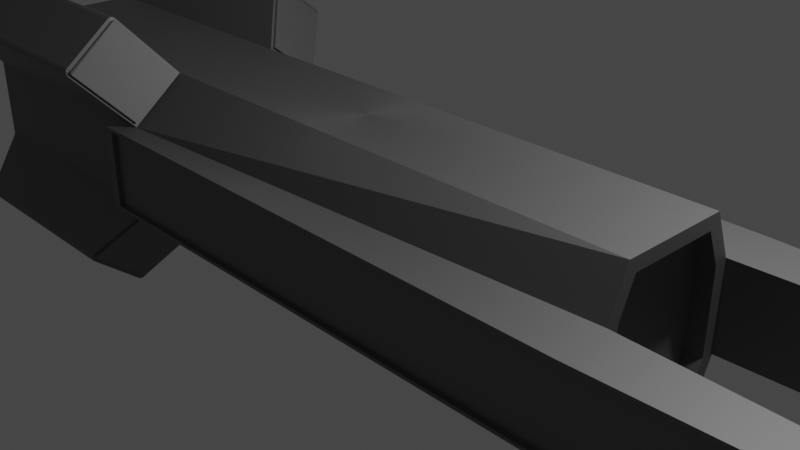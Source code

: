 # Source: fighter-1.blend  (saved by Blender 2.80.75; exported with 4.5.12 LTS)
import bpy
from mathutils import Matrix  # noqa: F401  (used for matrix-valued properties, if any)

bpy.ops.wm.read_factory_settings(use_empty=True)
scene = bpy.context.scene
scene.name = 'Scene'

# ---- collections
col_collection = bpy.data.collections.new('Collection'); scene.collection.children.link(col_collection)

# ---- materials (node trees are filled in below, after node groups)
mat_material = bpy.data.materials.new('Material')
mat_material.alpha_threshold = 0.0
mat_material.use_transparent_shadow = False
mat_material.line_color = (0.0, 0.0, 0.0, 1.0)

# ---- material node trees
mat_material.use_nodes = True; mat_material.node_tree.nodes.clear()
_N = mat_material.node_tree.nodes; _L = mat_material.node_tree.links
n0 = _N.new('ShaderNodeOutputMaterial'); n0.name = 'Material Output'; n0.location = (291, 297)
n1 = _N.new('ShaderNodeBsdfPrincipled'); n1.name = 'Principled BSDF'; n1.location = (1, 297)
n1.distribution = 'GGX'
n1.subsurface_method = 'BURLEY'
n1.inputs[0].default_value = (0.2173, 0.2173, 0.2173, 1.0)
n1.inputs[1].default_value = 0.7818
n1.inputs[2].default_value = 0.6409
n1.inputs[3].default_value = 1.45
n1.inputs[13].default_value = 0.2091
n1.inputs[14].default_value = (0.9806, 0.9806, 0.9806, 1.0)
n1.inputs[15].default_value = 0.1591
n1.inputs[27].default_value = (0.0, 0.0, 0.0, 1.0)
n1.inputs[28].default_value = 1.0
_L.new(n1.outputs[0], n0.inputs[0])
n0.is_active_output = True

# ---- world
world_world = bpy.data.worlds.new('World'); scene.world = world_world
world_world.use_nodes = True; world_world.node_tree.nodes.clear()
_N = world_world.node_tree.nodes; _L = world_world.node_tree.links
n0 = _N.new('ShaderNodeOutputWorld'); n0.name = 'World Output'; n0.location = (300, 300)
n1 = _N.new('ShaderNodeBackground'); n1.name = 'Background'; n1.location = (10, 300)
n1.inputs[0].default_value = (0.05088, 0.05088, 0.05088, 1.0)
_L.new(n1.outputs[0], n0.inputs[0])
n0.is_active_output = True
world_world.color = (0.05088, 0.05088, 0.05088)
world_world.use_sun_shadow = False
world_world.sun_shadow_jitter_overblur = 0.0

# ---- cameras
cam_camera = bpy.data.cameras.new('Camera')
cam_camera.clip_end = 100.0
cam_camera.ortho_scale = 7.314

# ---- lights
light_light = bpy.data.lights.new('Light', 'POINT')
light_light.transmission_factor = 0.0
light_light.energy = 1000.0
light_light.shadow_soft_size = 0.1
light_light.shadow_maximum_resolution = 0.006
light_light.use_absolute_resolution = True

# ---- meshes
me_cube = bpy.data.meshes.new('Cube')
me_cube.from_pydata([(1.0, 0.6798, 0.4573), (1.0, 0.5134, 0.8503), (1.0, 0.5134, -0.8503), (1.0, 0.6798, -0.4573), (1.0, -0.5134, 0.8503), (1.0, -0.6798, 0.4573), (1.0, -0.6798, -0.4573), (1.0, -0.5134, -0.8503), (-0.9086, 0.6786, 0.9912), (-1.102, 1.256, 0.4202), (-1.102, 1.256, -0.4202), (-0.9086, 0.6786, -0.9912), (-1.102, -1.256, 0.4202), (-0.9086, -0.6786, 0.9912), (-0.9086, -0.6786, -0.9912), (-1.102, -1.256, -0.4202), (-0.962, 1.445, -0.4498), (1.0, 1.445, -0.4498), (-0.962, -1.445, 0.4498), (1.0, -1.445, 0.4498), (1.0, -1.445, -0.4498), (-0.962, -1.445, -0.4498), (1.0, 1.445, 0.4498), (-0.962, 1.445, 0.4498), (1.589, 0.8915, 0.4877), (1.589, 0.8915, -0.4877), (1.589, -0.8915, 0.4877), (1.589, -0.8915, -0.4877), (1.551, 1.387, 0.4498), (1.551, 1.387, -0.4498), (1.551, -1.387, 0.4498), (1.551, -1.387, -0.4498), (1.0, 0.8295, -0.4877), (1.0, 0.6126, -1.0), (1.0, -0.8295, 0.4877), (1.0, -0.6126, 1.0), (1.0, -0.6126, -1.0), (1.0, -0.8295, -0.4877), (1.0, 0.6126, 1.0), (1.0, 0.8295, 0.4877), (0.9379, 0.6948, -0.4675), (0.9379, 0.5248, -0.8692), (0.9379, -0.6948, 0.4675), (0.9379, -0.5248, 0.8692), (0.9379, -0.5248, -0.8692), (0.9379, -0.6948, -0.4675), (0.9379, 0.5248, 0.8692), (0.9379, 0.6948, 0.4675), (-1.896, 0.7107, -1.011), (-1.868, 1.256, -0.4202), (-1.896, -0.7107, 1.011), (-1.868, -1.256, 0.4202), (-1.868, -1.256, -0.4202), (-1.896, -0.7107, -1.011), (-1.868, 1.256, 0.4202), (-1.896, 0.7107, 1.011), (-1.0, 1.445, -0.4877), (1.0, 1.445, -0.4877), (-1.0, -1.445, 0.4877), (1.0, -1.445, 0.4877), (1.0, -1.445, -0.4877), (-1.0, -1.445, -0.4877), (1.0, 1.445, 0.4877), (-1.0, 1.445, 0.4877), (1.589, 1.383, 0.4877), (1.589, 1.383, -0.4877), (1.589, -1.383, 0.4877), (1.589, -1.383, -0.4877), (0.9991, 1.393, 0.4498), (0.9991, 1.393, -0.4498), (0.9991, -1.393, 0.4498), (0.9991, -1.393, -0.4498), (-0.9629, 1.393, -0.4498), (-0.9629, -1.393, 0.4498), (-0.9629, -1.393, -0.4498), (-0.9629, 1.393, 0.4498), (1.55, 1.335, 0.4498), (1.55, 1.335, -0.4498), (1.55, -1.335, 0.4498), (1.55, -1.335, -0.4498), (-1.852, 1.134, -1.542), (-1.852, 1.668, -1.117), (-1.852, -1.134, 1.542), (-1.852, -1.668, 1.117), (-1.852, -1.668, -1.117), (-1.852, -1.134, -1.542), (-1.852, 1.668, 1.117), (-1.852, 1.134, 1.542), (-0.9086, 1.233, -0.5501), (-0.9086, 1.233, 0.5501), (-0.9086, -1.233, 0.5501), (-0.9086, -1.233, -0.5501), (-1.896, 1.245, -0.5857), (-1.896, 1.245, 0.5857), (-1.896, -1.245, 0.5857), (-1.896, -1.245, -0.5857), (-1.9, 0.6126, -1.0), (-1.9, 1.256, -0.4877), (-1.9, -0.6126, 1.0), (-1.9, -1.256, 0.4877), (-1.9, -1.256, -0.4877), (-1.9, -0.6126, -1.0), (-1.9, 1.256, 0.4877), (-1.9, 0.6126, 1.0), (-1.83, 0.7023, -1.0), (-1.83, 1.236, -0.5752), (-1.83, -0.7023, 1.0), (-1.83, -1.236, 0.5752), (-1.83, -1.236, -0.5752), (-1.83, -0.7023, -1.0), (-1.83, 1.236, 0.5752), (-1.83, 0.7023, 1.0), (-1.786, 1.125, -1.532), (-1.786, 1.659, -1.106), (-1.786, -1.125, 1.532), (-1.786, -1.659, 1.106), (-1.786, -1.659, -1.106), (-1.786, -1.125, -1.532), (-1.786, 1.659, 1.106), (-1.786, 1.125, 1.532), (-1.048, 1.109, -1.568), (-1.046, 1.152, -1.573), (-1.047, 1.123, -1.578), (-1.047, 1.136, -1.58), (-1.046, 1.693, -1.142), (-1.048, 1.698, -1.099), (-1.047, 1.704, -1.128), (-1.047, 1.705, -1.115), (-1.048, -1.109, 1.568), (-1.046, -1.152, 1.573), (-1.047, -1.123, 1.578), (-1.047, -1.136, 1.58), (-1.046, -1.693, 1.142), (-1.048, -1.698, 1.099), (-1.047, -1.704, 1.128), (-1.047, -1.705, 1.115), (-1.048, -1.698, -1.099), (-1.046, -1.693, -1.142), (-1.047, -1.705, -1.115), (-1.047, -1.704, -1.128), (-1.046, -1.152, -1.573), (-1.048, -1.109, -1.568), (-1.047, -1.136, -1.58), (-1.047, -1.123, -1.578), (-1.048, 1.698, 1.099), (-1.046, 1.693, 1.142), (-1.047, 1.705, 1.115), (-1.047, 1.704, 1.128), (-1.046, 1.152, 1.573), (-1.048, 1.109, 1.568), (-1.047, 1.136, 1.58), (-1.047, 1.123, 1.578), (-1.848, 1.17, -1.602), (-1.852, 1.084, -1.593), (-1.851, 1.129, -1.58), (-1.848, 1.141, -1.615), (-1.85, 1.11, -1.611), (-1.852, 1.728, -1.08), (-1.848, 1.718, -1.166), (-1.851, 1.705, -1.121), (-1.85, 1.74, -1.109), (-1.848, 1.737, -1.141), (-1.848, -1.17, 1.602), (-1.852, -1.084, 1.593), (-1.851, -1.129, 1.58), (-1.848, -1.141, 1.615), (-1.85, -1.11, 1.611), (-1.852, -1.728, 1.08), (-1.848, -1.718, 1.166), (-1.851, -1.705, 1.121), (-1.85, -1.74, 1.109), (-1.848, -1.737, 1.141), (-1.848, -1.718, -1.166), (-1.852, -1.728, -1.08), (-1.851, -1.705, -1.121), (-1.848, -1.737, -1.141), (-1.85, -1.74, -1.109), (-1.852, -1.084, -1.593), (-1.848, -1.17, -1.602), (-1.851, -1.129, -1.58), (-1.85, -1.11, -1.611), (-1.848, -1.141, -1.615), (-1.848, 1.718, 1.166), (-1.852, 1.728, 1.08), (-1.851, 1.705, 1.121), (-1.848, 1.737, 1.141), (-1.85, 1.74, 1.109), (-1.852, 1.084, 1.593), (-1.848, 1.17, 1.602), (-1.851, 1.129, 1.58), (-1.85, 1.11, 1.611), (-1.848, 1.141, 1.615), (1.589, -0.8915, 0.0), (1.589, -1.383, 0.0), (1.589, -1.137, -0.4877), (1.589, -1.137, 0.4877), (1.589, -1.137, 0.0), (-0.9023, 0.6309, -0.9855), (-0.9023, 1.238, -0.5022), (-0.9023, -0.6309, 0.9855), (-0.9023, -1.238, 0.5022), (-0.9023, -1.238, -0.5022), (-0.9023, -0.6309, -0.9855), (-0.9023, 1.238, 0.5022), (-0.9023, 0.6309, 0.9855), (-1.052, 1.737, -1.141), (-1.053, 1.718, -1.166), (-1.051, 1.74, -1.109), (-1.049, 1.728, -1.08), (-1.053, 1.718, 1.166), (-1.052, 1.737, 1.141), (-1.051, 1.74, 1.109), (-1.049, 1.728, 1.08), (-1.052, -1.737, 1.141), (-1.053, -1.718, 1.166), (-1.051, -1.74, 1.109), (-1.049, -1.728, 1.08), (-1.053, -1.718, -1.166), (-1.052, -1.737, -1.141), (-1.051, -1.74, -1.109), (-1.049, -1.728, -1.08), (-1.049, 1.084, 1.593), (-1.051, 1.11, 1.611), (-1.052, 1.141, 1.615), (-1.053, 1.17, 1.602), (-1.053, -1.17, 1.602), (-1.052, -1.141, 1.615), (-1.051, -1.11, 1.611), (-1.049, -1.084, 1.593), (-1.049, -1.084, -1.593), (-1.051, -1.11, -1.611), (-1.052, -1.141, -1.615), (-1.053, -1.17, -1.602), (-1.051, 1.11, -1.611), (-1.049, 1.084, -1.593), (-1.052, 1.141, -1.615), (-1.053, 1.17, -1.602), (-0.8978, 0.6825, -0.9962), (-0.8978, 1.237, -0.555), (-0.8978, -0.6825, 0.9962), (-0.8978, -1.237, 0.555), (-0.8978, -1.237, -0.555), (-0.8978, -0.6825, -0.9962), (-0.8978, 1.237, 0.555), (-0.8978, 0.6825, 0.9962), (-1.036, 1.708, -1.133), (-1.036, 1.697, -1.147), (-1.037, 1.709, -1.12), (-1.037, 1.702, -1.104), (-1.036, 1.697, 1.147), (-1.036, 1.708, 1.133), (-1.037, 1.709, 1.12), (-1.037, 1.702, 1.104), (-1.036, -1.708, 1.133), (-1.036, -1.697, 1.147), (-1.037, -1.709, 1.12), (-1.037, -1.702, 1.104), (-1.036, -1.697, -1.147), (-1.036, -1.708, -1.133), (-1.037, -1.709, -1.12), (-1.037, -1.702, -1.104), (-1.037, 1.113, 1.573), (-1.037, 1.127, 1.583), (-1.036, 1.14, 1.585), (-1.036, 1.156, 1.578), (-1.036, -1.156, 1.578), (-1.036, -1.14, 1.585), (-1.037, -1.127, 1.583), (-1.037, -1.113, 1.573), (-1.037, -1.113, -1.573), (-1.037, -1.127, -1.583), (-1.036, -1.14, -1.585), (-1.036, -1.156, -1.578), (-1.037, 1.127, -1.583), (-1.037, 1.113, -1.573), (-1.036, 1.14, -1.585), (-1.036, 1.156, -1.578)], [], [(197, 33, 36, 202), (9, 10, 49, 54), (39, 32, 25, 24), (38, 204, 199, 35), (0, 1, 46, 47), (33, 197, 198, 32), (35, 199, 200, 34), (202, 36, 37, 201), (204, 38, 39, 203), (201, 37, 60, 61), (17, 16, 72, 69), (30, 19, 70, 78), (34, 200, 58, 59), (198, 203, 63, 56), (32, 198, 56, 57), (200, 201, 61, 58), (62, 39, 24, 64), (203, 39, 62, 63), (24, 25, 65, 64), (37, 34, 26, 192, 27), (23, 22, 68, 75), (32, 57, 65, 25), (34, 59, 66, 195, 26), (60, 37, 27, 194, 67), (28, 29, 77, 76), (3, 2, 33, 32), (5, 4, 35, 34), (7, 6, 37, 36), (1, 0, 39, 38), (0, 3, 32, 39), (2, 7, 36, 33), (4, 1, 38, 35), (6, 5, 34, 37), (41, 40, 47, 46, 43, 42, 45, 44), (4, 5, 42, 43), (1, 4, 43, 46), (3, 0, 47, 40), (6, 7, 44, 45), (2, 3, 40, 41), (5, 6, 45, 42), (7, 2, 41, 44), (101, 100, 99, 98, 103, 102, 97, 96), (15, 12, 51, 52), (95, 53, 109, 108), (199, 204, 103, 98), (130, 131, 266, 267), (97, 198, 208, 157), (80, 48, 104, 112), (197, 202, 101, 96), (16, 17, 57, 56), (18, 19, 59, 58), (20, 21, 61, 60), (22, 23, 63, 62), (23, 16, 56, 63), (21, 18, 58, 61), (29, 28, 64, 65), (30, 31, 67, 193, 66), (28, 22, 62, 64), (17, 29, 65, 57), (19, 30, 66, 59), (31, 20, 60, 67), (71, 70, 73, 74), (72, 75, 68, 69), (69, 68, 76, 77), (70, 71, 79, 78), (31, 30, 78, 79), (16, 23, 75, 72), (20, 31, 79, 71), (19, 18, 73, 70), (22, 28, 76, 68), (18, 21, 74, 73), (21, 20, 71, 74), (29, 17, 69, 77), (203, 102, 183, 212), (201, 100, 173, 220), (199, 98, 163, 228), (197, 96, 153, 234), (232, 217, 172, 178), (103, 204, 221, 187), (50, 94, 107, 106), (129, 132, 254, 265), (206, 236, 152, 158), (92, 81, 113, 105), (101, 202, 229, 177), (80, 81, 159, 158, 152, 154), (224, 209, 182, 188), (99, 200, 216, 167), (127, 125, 248, 247), (214, 225, 162, 168), (10, 9, 203, 198), (12, 15, 201, 200), (54, 49, 97, 102), (52, 51, 99, 100), (49, 10, 198, 97), (9, 54, 102, 203), (51, 12, 200, 99), (15, 52, 100, 201), (92, 48, 96, 97), (94, 50, 98, 99), (53, 95, 100, 101), (55, 93, 102, 103), (48, 80, 154, 153, 96), (50, 82, 164, 163, 98), (95, 84, 174, 173, 100), (93, 86, 184, 183, 102), (82, 83, 169, 168, 162, 164), (81, 92, 97, 157, 159), (84, 85, 179, 178, 172, 174), (83, 94, 99, 167, 169), (87, 55, 103, 187, 189), (86, 87, 189, 188, 182, 184), (85, 53, 101, 177, 179), (106, 107, 115, 114), (104, 105, 113, 112), (108, 109, 117, 116), (110, 111, 119, 118), (94, 83, 115, 107), (93, 55, 111, 110), (82, 50, 106, 114), (81, 80, 112, 113), (86, 93, 110, 118), (83, 82, 114, 115), (53, 85, 117, 109), (85, 84, 116, 117), (84, 95, 108, 116), (87, 86, 118, 119), (48, 92, 105, 104), (55, 87, 119, 111), (152, 155, 154), (155, 156, 154), (156, 153, 154), (157, 160, 159), (160, 161, 159), (161, 158, 159), (162, 165, 164), (165, 166, 164), (166, 163, 164), (167, 170, 169), (170, 171, 169), (171, 168, 169), (172, 175, 174), (175, 176, 174), (176, 173, 174), (177, 180, 179), (180, 181, 179), (181, 178, 179), (182, 185, 184), (185, 186, 184), (186, 183, 184), (187, 190, 189), (190, 191, 189), (191, 188, 189), (206, 158, 161, 205), (205, 161, 160, 207), (207, 160, 157, 208), (182, 209, 210, 185), (185, 210, 211, 186), (186, 211, 212, 183), (214, 168, 171, 213), (213, 171, 170, 215), (215, 170, 167, 216), (172, 217, 218, 175), (175, 218, 219, 176), (176, 219, 220, 173), (187, 221, 222, 190), (190, 222, 223, 191), (191, 223, 224, 188), (162, 225, 226, 165), (165, 226, 227, 166), (166, 227, 228, 163), (177, 229, 230, 180), (180, 230, 231, 181), (181, 231, 232, 178), (234, 153, 156, 233), (233, 156, 155, 235), (235, 155, 152, 236), (131, 129, 265, 266), (195, 66, 193, 196, 192, 26), (196, 193, 67, 194, 27, 192), (11, 88, 198, 197), (13, 90, 200, 199), (91, 14, 202, 201), (89, 8, 204, 203), (126, 124, 206, 205), (127, 126, 205, 207), (125, 127, 207, 208), (145, 147, 210, 209), (147, 146, 211, 210), (146, 144, 212, 211), (134, 132, 214, 213), (135, 134, 213, 215), (133, 135, 215, 216), (137, 139, 218, 217), (139, 138, 219, 218), (138, 136, 220, 219), (149, 151, 222, 221), (151, 150, 223, 222), (150, 148, 224, 223), (129, 131, 226, 225), (131, 130, 227, 226), (130, 128, 228, 227), (141, 143, 230, 229), (143, 142, 231, 230), (142, 140, 232, 231), (122, 120, 234, 233), (123, 122, 233, 235), (121, 123, 235, 236), (88, 125, 208, 198), (120, 11, 197, 234), (124, 121, 236, 206), (90, 133, 216, 200), (128, 13, 199, 228), (132, 129, 225, 214), (14, 141, 229, 202), (136, 91, 201, 220), (140, 137, 217, 232), (8, 149, 221, 204), (144, 89, 203, 212), (148, 145, 209, 224), (240, 239, 268, 267, 266, 265, 254, 253, 255, 256), (242, 241, 260, 259, 258, 257, 272, 271, 270, 269), (244, 243, 252, 251, 250, 249, 264, 263, 262, 261), (238, 237, 274, 273, 275, 276, 246, 245, 247, 248), (147, 145, 249, 250), (141, 14, 242, 269), (128, 130, 267, 268), (146, 147, 250, 251), (91, 136, 260, 241), (143, 141, 269, 270), (144, 146, 251, 252), (137, 140, 272, 257), (142, 143, 270, 271), (132, 134, 253, 254), (149, 8, 244, 261), (140, 142, 271, 272), (134, 135, 255, 253), (89, 144, 252, 243), (120, 122, 273, 274), (135, 133, 256, 255), (145, 148, 264, 249), (122, 123, 275, 273), (139, 137, 257, 258), (88, 11, 237, 238), (123, 121, 276, 275), (138, 139, 258, 259), (90, 13, 239, 240), (125, 88, 238, 248), (136, 138, 259, 260), (14, 91, 241, 242), (11, 120, 274, 237), (151, 149, 261, 262), (8, 89, 243, 244), (121, 124, 246, 276), (150, 151, 262, 263), (124, 126, 245, 246), (133, 90, 240, 256), (148, 150, 263, 264), (126, 127, 247, 245), (13, 128, 268, 239)])
_uv = me_cube.uv_layers.new(name='UVMap')
_uv.uv.foreach_set('vector', [0.375, 0.814, 0.625, 0.814, 0.625, 0.936, 0.375, 0.936, 0.5525, 0.75, 0.4475, 0.75, 0.4475, 0.75, 0.5525, 0.75, 0.311, 0.5, 0.189, 0.5, 0.189, 0.5, 0.311, 0.5, 0.375, 0.06403, 0.625, 0.06403, 0.625, 0.186, 0.375, 0.186, 0.3072, 0.5264, 0.3563, 0.5683, 0.3563, 0.5683, 0.3072, 0.5264, 0.625, 0.814, 0.375, 0.814, 0.375, 0.75, 0.625, 0.75, 0.375, 0.186, 0.625, 0.186, 0.625, 0.25, 0.375, 0.25, 0.375, 0.936, 0.625, 0.936, 0.625, 1.0, 0.375, 1.0, 0.625, 0.06403, 0.375, 0.06403, 0.375, 0.0, 0.625, 0.0, 0.375, 1.0, 0.625, 1.0, 0.625, 1.0, 0.375, 1.0, 0.6938, 0.75, 0.6938, 0.5047, 0.6938, 0.5047, 0.6938, 0.75, 0.5562, 0.25, 0.5562, 0.25, 0.5562, 0.25, 0.5562, 0.25, 0.375, 0.25, 0.625, 0.25, 0.625, 0.25, 0.375, 0.25, 0.439, 0.75, 0.561, 0.75, 0.561, 0.75, 0.439, 0.75, 0.625, 0.75, 0.375, 0.75, 0.375, 0.75, 0.625, 0.75, 0.561, 0.5, 0.439, 0.5, 0.439, 0.5, 0.561, 0.5, 0.375, 0.0, 0.375, 0.0, 0.375, 0.0, 0.375, 0.0, 0.625, 0.0, 0.375, 0.0, 0.375, 0.0, 0.625, 0.0, 0.311, 0.5, 0.189, 0.5, 0.189, 0.5, 0.311, 0.5, 0.189, 0.75, 0.311, 0.75, 0.311, 0.75, 0.25, 0.75, 0.189, 0.75, 0.8062, 0.5047, 0.8062, 0.75, 0.8062, 0.75, 0.8062, 0.5047, 0.625, 0.75, 0.625, 0.75, 0.625, 0.75, 0.625, 0.75, 0.375, 0.25, 0.375, 0.25, 0.375, 0.25, 0.375, 0.25, 0.375, 0.25, 0.625, 1.0, 0.625, 1.0, 0.625, 1.0, 0.625, 1.0, 0.625, 1.0, 0.8062, 0.75, 0.6938, 0.75, 0.6938, 0.75, 0.8062, 0.75, 0.1928, 0.5264, 0.1437, 0.5683, 0.125, 0.564, 0.189, 0.5, 0.3072, 0.7236, 0.3563, 0.6817, 0.375, 0.686, 0.311, 0.75, 0.1437, 0.6817, 0.1928, 0.7236, 0.189, 0.75, 0.125, 0.686, 0.3563, 0.5683, 0.3072, 0.5264, 0.311, 0.5, 0.375, 0.564, 0.3072, 0.5264, 0.1928, 0.5264, 0.189, 0.5, 0.311, 0.5, 0.1437, 0.5683, 0.1437, 0.6817, 0.125, 0.686, 0.125, 0.564, 0.3563, 0.6817, 0.3563, 0.5683, 0.375, 0.564, 0.375, 0.686, 0.1928, 0.7236, 0.3072, 0.7236, 0.311, 0.75, 0.189, 0.75, 0.1437, 0.5683, 0.1928, 0.5264, 0.3072, 0.5264, 0.3563, 0.5683, 0.3563, 0.6817, 0.3072, 0.7236, 0.1928, 0.7236, 0.1437, 0.6817, 0.3563, 0.6817, 0.3072, 0.7236, 0.3072, 0.7236, 0.3563, 0.6817, 0.3563, 0.5683, 0.3563, 0.6817, 0.3563, 0.6817, 0.3563, 0.5683, 0.1928, 0.5264, 0.3072, 0.5264, 0.3072, 0.5264, 0.1928, 0.5264, 0.1928, 0.7236, 0.1437, 0.6817, 0.1437, 0.6817, 0.1928, 0.7236, 0.1437, 0.5683, 0.1928, 0.5264, 0.1928, 0.5264, 0.1437, 0.5683, 0.3072, 0.7236, 0.1928, 0.7236, 0.1928, 0.7236, 0.3072, 0.7236, 0.1437, 0.6817, 0.1437, 0.5683, 0.1437, 0.5683, 0.1437, 0.6817, 0.375, 0.564, 0.439, 0.5, 0.561, 0.5, 0.625, 0.564, 0.625, 0.686, 0.561, 0.75, 0.439, 0.75, 0.375, 0.686, 0.4475, 0.5, 0.5525, 0.5, 0.5525, 0.5, 0.4475, 0.5, 0.4336, 0.5054, 0.3804, 0.5586, 0.3804, 0.5586, 0.4336, 0.5054, 0.625, 0.186, 0.625, 0.06403, 0.625, 0.06403, 0.625, 0.186, 0.625, 0.1889, 0.625, 0.1896, 0.625, 0.1896, 0.625, 0.1889, 0.439, 0.75, 0.439, 0.75, 0.439, 0.75, 0.439, 0.75, 0.3804, 0.6914, 0.3804, 0.6914, 0.3804, 0.6914, 0.3804, 0.6914, 0.375, 0.814, 0.375, 0.936, 0.375, 0.936, 0.375, 0.814, 0.6938, 0.5047, 0.6938, 0.75, 0.689, 0.75, 0.689, 0.5, 0.5562, 0.4953, 0.5562, 0.25, 0.561, 0.25, 0.561, 0.5, 0.4438, 0.25, 0.4438, 0.4953, 0.439, 0.5, 0.439, 0.25, 0.8062, 0.75, 0.8062, 0.5047, 0.811, 0.5, 0.811, 0.75, 0.8062, 0.5047, 0.6938, 0.5047, 0.689, 0.5, 0.811, 0.5, 0.4438, 0.4953, 0.5562, 0.4953, 0.561, 0.5, 0.439, 0.5, 0.6938, 0.75, 0.8062, 0.75, 0.811, 0.75, 0.689, 0.75, 0.5562, 0.25, 0.4438, 0.25, 0.439, 0.25, 0.5, 0.25, 0.561, 0.25, 0.8062, 0.75, 0.8062, 0.75, 0.811, 0.75, 0.811, 0.75, 0.6938, 0.75, 0.6938, 0.75, 0.689, 0.75, 0.689, 0.75, 0.5562, 0.25, 0.5562, 0.25, 0.561, 0.25, 0.561, 0.25, 0.4438, 0.25, 0.4438, 0.25, 0.439, 0.25, 0.439, 0.25, 0.4438, 0.25, 0.5562, 0.25, 0.5562, 0.4953, 0.4438, 0.4953, 0.6938, 0.5047, 0.8062, 0.5047, 0.8062, 0.75, 0.6938, 0.75, 0.6938, 0.75, 0.8062, 0.75, 0.8062, 0.75, 0.6938, 0.75, 0.5562, 0.25, 0.4438, 0.25, 0.4438, 0.25, 0.5562, 0.25, 0.4438, 0.25, 0.5562, 0.25, 0.5562, 0.25, 0.4438, 0.25, 0.6938, 0.5047, 0.8062, 0.5047, 0.8062, 0.5047, 0.6938, 0.5047, 0.4438, 0.25, 0.4438, 0.25, 0.4438, 0.25, 0.4438, 0.25, 0.5562, 0.25, 0.5562, 0.4953, 0.5562, 0.4953, 0.5562, 0.25, 0.8062, 0.75, 0.8062, 0.75, 0.8062, 0.75, 0.8062, 0.75, 0.5562, 0.4953, 0.4438, 0.4953, 0.4438, 0.4953, 0.5562, 0.4953, 0.4438, 0.4953, 0.4438, 0.25, 0.4438, 0.25, 0.4438, 0.4953, 0.6938, 0.75, 0.6938, 0.75, 0.6938, 0.75, 0.6938, 0.75, 0.561, 0.75, 0.561, 0.75, 0.561, 0.75, 0.561, 0.75, 0.439, 0.5, 0.439, 0.5, 0.439, 0.5, 0.439, 0.5, 0.625, 0.186, 0.625, 0.186, 0.625, 0.186, 0.625, 0.186, 0.375, 0.814, 0.375, 0.814, 0.375, 0.814, 0.375, 0.814, 0.375, 0.9407, 0.375, 0.9952, 0.375, 0.9952, 0.375, 0.9407, 0.625, 0.06403, 0.625, 0.06403, 0.625, 0.06403, 0.625, 0.06403, 0.6196, 0.5586, 0.5664, 0.5054, 0.5664, 0.5054, 0.6196, 0.5586, 0.625, 0.191, 0.625, 0.2449, 0.625, 0.2449, 0.625, 0.191, 0.375, 0.7548, 0.375, 0.8093, 0.375, 0.8093, 0.375, 0.7548, 0.4336, 0.7446, 0.4336, 0.7446, 0.4336, 0.7446, 0.4336, 0.7446, 0.375, 0.936, 0.375, 0.936, 0.375, 0.936, 0.375, 0.936, 0.3804, 0.6914, 0.4336, 0.7446, 0.4357, 0.7466, 0.4343, 0.7452, 0.3798, 0.6907, 0.3784, 0.6893, 0.625, 0.05928, 0.625, 0.004751, 0.625, 0.004751, 0.625, 0.05928, 0.561, 0.5, 0.561, 0.5, 0.561, 0.5, 0.561, 0.5, 0.375, 0.7531, 0.375, 0.7527, 0.375, 0.7527, 0.375, 0.7531, 0.625, 0.2452, 0.625, 0.1907, 0.625, 0.1907, 0.625, 0.2452, 0.4475, 0.75, 0.5525, 0.75, 0.561, 0.75, 0.439, 0.75, 0.5525, 0.5, 0.4475, 0.5, 0.439, 0.5, 0.561, 0.5, 0.5525, 0.75, 0.4475, 0.75, 0.439, 0.75, 0.561, 0.75, 0.4475, 0.5, 0.5525, 0.5, 0.561, 0.5, 0.439, 0.5, 0.4475, 0.75, 0.4475, 0.75, 0.439, 0.75, 0.439, 0.75, 0.5525, 0.75, 0.5525, 0.75, 0.561, 0.75, 0.561, 0.75, 0.5525, 0.5, 0.5525, 0.5, 0.561, 0.5, 0.561, 0.5, 0.4475, 0.5, 0.4475, 0.5, 0.439, 0.5, 0.439, 0.5, 0.4336, 0.7446, 0.3804, 0.6914, 0.375, 0.686, 0.439, 0.75, 0.5664, 0.5054, 0.6196, 0.5586, 0.625, 0.564, 0.561, 0.5, 0.3804, 0.5586, 0.4336, 0.5054, 0.439, 0.5, 0.375, 0.564, 0.6196, 0.6914, 0.5664, 0.7446, 0.561, 0.75, 0.625, 0.686, 0.3804, 0.6914, 0.3804, 0.6914, 0.3784, 0.6893, 0.375, 0.686, 0.375, 0.686, 0.6196, 0.5586, 0.6196, 0.5586, 0.6216, 0.5607, 0.625, 0.564, 0.625, 0.564, 0.4336, 0.5054, 0.4336, 0.5054, 0.4357, 0.5034, 0.439, 0.5, 0.439, 0.5, 0.5664, 0.7446, 0.5664, 0.7446, 0.5643, 0.7466, 0.561, 0.75, 0.561, 0.75, 0.6196, 0.5586, 0.5664, 0.5054, 0.5643, 0.5034, 0.5657, 0.5048, 0.6202, 0.5593, 0.6216, 0.5607, 0.4336, 0.7446, 0.4336, 0.7446, 0.439, 0.75, 0.439, 0.75, 0.4357, 0.7466, 0.4336, 0.5054, 0.3804, 0.5586, 0.3784, 0.5607, 0.3798, 0.5593, 0.4343, 0.5048, 0.4357, 0.5034, 0.5664, 0.5054, 0.5664, 0.5054, 0.561, 0.5, 0.561, 0.5, 0.5643, 0.5034, 0.6196, 0.6914, 0.6196, 0.6914, 0.625, 0.686, 0.625, 0.686, 0.6216, 0.6893, 0.5664, 0.7446, 0.6196, 0.6914, 0.6216, 0.6893, 0.6202, 0.6907, 0.5657, 0.7452, 0.5643, 0.7466, 0.3804, 0.5586, 0.3804, 0.5586, 0.375, 0.564, 0.375, 0.564, 0.3784, 0.5607, 0.6196, 0.5586, 0.5664, 0.5054, 0.5664, 0.5054, 0.6196, 0.5586, 0.3804, 0.6914, 0.4336, 0.7446, 0.4336, 0.7446, 0.3804, 0.6914, 0.4336, 0.5054, 0.3804, 0.5586, 0.3804, 0.5586, 0.4336, 0.5054, 0.5664, 0.7446, 0.6196, 0.6914, 0.6196, 0.6914, 0.5664, 0.7446, 0.5664, 0.5054, 0.5664, 0.5054, 0.5664, 0.5054, 0.5664, 0.5054, 0.5664, 0.7446, 0.6196, 0.6914, 0.6196, 0.6914, 0.5664, 0.7446, 0.6196, 0.5586, 0.6196, 0.5586, 0.6196, 0.5586, 0.6196, 0.5586, 0.4336, 0.7446, 0.3804, 0.6914, 0.3804, 0.6914, 0.4336, 0.7446, 0.5664, 0.7446, 0.5664, 0.7446, 0.5664, 0.7446, 0.5664, 0.7446, 0.5664, 0.5054, 0.6196, 0.5586, 0.6196, 0.5586, 0.5664, 0.5054, 0.3804, 0.5586, 0.3804, 0.5586, 0.3804, 0.5586, 0.3804, 0.5586, 0.3804, 0.5586, 0.4336, 0.5054, 0.4336, 0.5054, 0.3804, 0.5586, 0.4336, 0.5054, 0.4336, 0.5054, 0.4336, 0.5054, 0.4336, 0.5054, 0.6196, 0.6914, 0.5664, 0.7446, 0.5664, 0.7446, 0.6196, 0.6914, 0.3804, 0.6914, 0.4336, 0.7446, 0.4336, 0.7446, 0.3804, 0.6914, 0.6196, 0.6914, 0.6196, 0.6914, 0.6196, 0.6914, 0.6196, 0.6914, 0.3798, 0.6907, 0.3774, 0.6883, 0.3784, 0.6893, 0.3774, 0.6883, 0.3765, 0.6875, 0.3784, 0.6893, 0.3765, 0.6875, 0.3774, 0.6883, 0.3784, 0.6893, 0.439, 0.75, 0.439, 0.75, 0.4357, 0.7466, 0.439, 0.75, 0.4375, 0.7485, 0.4357, 0.7466, 0.4375, 0.7485, 0.4367, 0.7476, 0.4357, 0.7466, 0.6202, 0.5593, 0.6226, 0.5617, 0.6216, 0.5607, 0.6226, 0.5617, 0.6235, 0.5625, 0.6216, 0.5607, 0.6235, 0.5625, 0.6226, 0.5617, 0.6216, 0.5607, 0.561, 0.5, 0.561, 0.5, 0.5643, 0.5034, 0.561, 0.5, 0.5625, 0.5015, 0.5643, 0.5034, 0.5625, 0.5015, 0.5633, 0.5024, 0.5643, 0.5034, 0.4343, 0.5048, 0.4367, 0.5024, 0.4357, 0.5034, 0.4367, 0.5024, 0.4375, 0.5015, 0.4357, 0.5034, 0.4375, 0.5015, 0.4367, 0.5024, 0.4357, 0.5034, 0.375, 0.564, 0.375, 0.564, 0.3784, 0.5607, 0.375, 0.564, 0.3765, 0.5625, 0.3784, 0.5607, 0.3765, 0.5625, 0.3774, 0.5617, 0.3784, 0.5607, 0.5657, 0.7452, 0.5633, 0.7476, 0.5643, 0.7466, 0.5633, 0.7476, 0.5625, 0.7485, 0.5643, 0.7466, 0.5625, 0.7485, 0.5633, 0.7476, 0.5643, 0.7466, 0.625, 0.686, 0.625, 0.686, 0.6216, 0.6893, 0.625, 0.686, 0.6235, 0.6875, 0.6216, 0.6893, 0.6235, 0.6875, 0.6226, 0.6883, 0.6216, 0.6893, 0.375, 0.7548, 0.375, 0.7548, 0.375, 0.7524, 0.375, 0.7524, 0.375, 0.7524, 0.375, 0.7524, 0.375, 0.75, 0.375, 0.75, 0.439, 0.75, 0.439, 0.75, 0.439, 0.75, 0.439, 0.75, 0.625, 0.004751, 0.625, 0.004751, 0.625, 0.002376, 0.625, 0.002376, 0.625, 0.002376, 0.625, 0.002376, 0.625, 0.0, 0.625, 0.0, 0.561, 0.75, 0.561, 0.75, 0.561, 0.75, 0.561, 0.75, 0.625, 0.2452, 0.625, 0.2452, 0.625, 0.2476, 0.625, 0.2476, 0.625, 0.2476, 0.625, 0.2476, 0.625, 0.25, 0.625, 0.25, 0.561, 0.5, 0.561, 0.5, 0.561, 0.5, 0.561, 0.5, 0.375, 0.9952, 0.375, 0.9952, 0.375, 0.9976, 0.375, 0.9976, 0.375, 0.9976, 0.375, 0.9976, 0.375, 1.0, 0.375, 1.0, 0.439, 0.5, 0.439, 0.5, 0.439, 0.5, 0.439, 0.5, 0.625, 0.06403, 0.625, 0.06403, 0.625, 0.06382, 0.625, 0.06403, 0.625, 0.06403, 0.625, 0.06382, 0.625, 0.06166, 0.625, 0.06166, 0.625, 0.06166, 0.625, 0.06166, 0.625, 0.05928, 0.625, 0.05928, 0.625, 0.1907, 0.625, 0.1907, 0.625, 0.1883, 0.625, 0.1883, 0.625, 0.1883, 0.625, 0.1883, 0.625, 0.1862, 0.625, 0.186, 0.625, 0.186, 0.625, 0.1862, 0.625, 0.186, 0.625, 0.186, 0.375, 0.936, 0.375, 0.936, 0.375, 0.9362, 0.375, 0.936, 0.375, 0.936, 0.375, 0.9362, 0.375, 0.9383, 0.375, 0.9383, 0.375, 0.9383, 0.375, 0.9383, 0.375, 0.9407, 0.375, 0.9407, 0.375, 0.814, 0.375, 0.814, 0.375, 0.814, 0.375, 0.8138, 0.375, 0.8138, 0.375, 0.814, 0.375, 0.8117, 0.375, 0.8117, 0.375, 0.8117, 0.375, 0.8117, 0.375, 0.8093, 0.375, 0.8093, 0.625, 0.1896, 0.625, 0.191, 0.625, 0.191, 0.625, 0.1896, 0.311, 0.75, 0.311, 0.75, 0.25, 0.75, 0.25, 0.75, 0.25, 0.75, 0.311, 0.75, 0.25, 0.75, 0.25, 0.75, 0.189, 0.75, 0.189, 0.75, 0.189, 0.75, 0.25, 0.75, 0.375, 0.8112, 0.375, 0.7528, 0.375, 0.75, 0.375, 0.814, 0.625, 0.1888, 0.625, 0.2472, 0.625, 0.25, 0.625, 0.186, 0.375, 0.9972, 0.375, 0.9388, 0.375, 0.936, 0.375, 1.0, 0.625, 0.00284, 0.625, 0.06119, 0.625, 0.06403, 0.625, 0.0, 0.375, 0.7538, 0.375, 0.7551, 0.375, 0.7548, 0.375, 0.7524, 0.375, 0.7531, 0.375, 0.7538, 0.375, 0.7524, 0.375, 0.7506, 0.375, 0.7527, 0.375, 0.7531, 0.375, 0.7506, 0.375, 0.75, 0.625, 0.005095, 0.625, 0.003763, 0.625, 0.002376, 0.625, 0.004751, 0.625, 0.003763, 0.625, 0.003051, 0.625, 0.0006365, 0.625, 0.002376, 0.625, 0.003051, 0.625, 0.002695, 0.625, 0.0, 0.625, 0.0006365, 0.625, 0.2462, 0.625, 0.2449, 0.625, 0.2452, 0.625, 0.2476, 0.625, 0.2469, 0.625, 0.2462, 0.625, 0.2476, 0.625, 0.2494, 0.625, 0.2473, 0.625, 0.2469, 0.625, 0.2494, 0.625, 0.25, 0.375, 0.9949, 0.375, 0.9962, 0.375, 0.9976, 0.375, 0.9952, 0.375, 0.9962, 0.375, 0.9969, 0.375, 0.9994, 0.375, 0.9976, 0.375, 0.9969, 0.375, 0.9973, 0.375, 1.0, 0.375, 0.9994, 0.625, 0.06142, 0.625, 0.0611, 0.625, 0.06382, 0.625, 0.06403, 0.625, 0.0611, 0.625, 0.06036, 0.625, 0.06166, 0.625, 0.06382, 0.625, 0.06036, 0.625, 0.05899, 0.625, 0.05928, 0.625, 0.06166, 0.625, 0.191, 0.625, 0.1896, 0.625, 0.1883, 0.625, 0.1907, 0.625, 0.1896, 0.625, 0.1889, 0.625, 0.1862, 0.625, 0.1883, 0.625, 0.1889, 0.625, 0.1886, 0.625, 0.186, 0.625, 0.1862, 0.375, 0.9386, 0.375, 0.9389, 0.375, 0.9362, 0.375, 0.936, 0.375, 0.9389, 0.375, 0.9396, 0.375, 0.9383, 0.375, 0.9362, 0.375, 0.9396, 0.375, 0.941, 0.375, 0.9407, 0.375, 0.9383, 0.375, 0.8111, 0.375, 0.8114, 0.375, 0.814, 0.375, 0.8138, 0.375, 0.8104, 0.375, 0.8111, 0.375, 0.8138, 0.375, 0.8117, 0.375, 0.809, 0.375, 0.8104, 0.375, 0.8117, 0.375, 0.8093, 0.375, 0.7528, 0.375, 0.7527, 0.375, 0.75, 0.375, 0.75, 0.375, 0.8114, 0.375, 0.8112, 0.375, 0.814, 0.375, 0.814, 0.375, 0.7551, 0.375, 0.809, 0.375, 0.8093, 0.375, 0.7548, 0.625, 0.2472, 0.625, 0.2473, 0.625, 0.25, 0.625, 0.25, 0.625, 0.1886, 0.625, 0.1888, 0.625, 0.186, 0.625, 0.186, 0.625, 0.2449, 0.625, 0.191, 0.625, 0.1907, 0.625, 0.2452, 0.375, 0.9388, 0.375, 0.9386, 0.375, 0.936, 0.375, 0.936, 0.375, 0.9973, 0.375, 0.9972, 0.375, 1.0, 0.375, 1.0, 0.375, 0.941, 0.375, 0.9949, 0.375, 0.9952, 0.375, 0.9407, 0.625, 0.06119, 0.625, 0.06142, 0.625, 0.06403, 0.625, 0.06403, 0.625, 0.002695, 0.625, 0.00284, 0.625, 0.0, 0.625, 0.0, 0.625, 0.05899, 0.625, 0.005095, 0.625, 0.004751, 0.625, 0.05928, 0.625, 0.2472, 0.625, 0.1888, 0.625, 0.1886, 0.625, 0.1889, 0.625, 0.1896, 0.625, 0.191, 0.625, 0.2449, 0.625, 0.2462, 0.625, 0.2469, 0.625, 0.2473, 0.375, 0.9388, 0.375, 0.9972, 0.375, 0.9973, 0.375, 0.9969, 0.375, 0.9962, 0.375, 0.9949, 0.375, 0.941, 0.375, 0.9396, 0.375, 0.9389, 0.375, 0.9386, 0.625, 0.06119, 0.625, 0.00284, 0.625, 0.002695, 0.625, 0.003051, 0.625, 0.003763, 0.625, 0.005095, 0.625, 0.05899, 0.625, 0.06036, 0.625, 0.0611, 0.625, 0.06142, 0.375, 0.7528, 0.375, 0.8112, 0.375, 0.8114, 0.375, 0.8111, 0.375, 0.8104, 0.375, 0.809, 0.375, 0.7551, 0.375, 0.7538, 0.375, 0.7531, 0.375, 0.7527, 0.625, 0.003763, 0.625, 0.005095, 0.625, 0.005095, 0.625, 0.003763, 0.375, 0.9386, 0.375, 0.9388, 0.375, 0.9388, 0.375, 0.9386, 0.625, 0.1886, 0.625, 0.1889, 0.625, 0.1889, 0.625, 0.1886, 0.625, 0.003051, 0.625, 0.003763, 0.625, 0.003763, 0.625, 0.003051, 0.375, 0.9972, 0.375, 0.9973, 0.375, 0.9973, 0.375, 0.9972, 0.375, 0.9389, 0.375, 0.9386, 0.375, 0.9386, 0.375, 0.9389, 0.625, 0.002695, 0.625, 0.003051, 0.625, 0.003051, 0.625, 0.002695, 0.375, 0.9949, 0.375, 0.941, 0.375, 0.941, 0.375, 0.9949, 0.375, 0.9396, 0.375, 0.9389, 0.375, 0.9389, 0.375, 0.9396, 0.625, 0.2449, 0.625, 0.2462, 0.625, 0.2462, 0.625, 0.2449, 0.625, 0.06142, 0.625, 0.06119, 0.625, 0.06119, 0.625, 0.06142, 0.375, 0.941, 0.375, 0.9396, 0.375, 0.9396, 0.375, 0.941, 0.625, 0.2462, 0.625, 0.2469, 0.625, 0.2469, 0.625, 0.2462, 0.625, 0.00284, 0.625, 0.002695, 0.625, 0.002695, 0.625, 0.00284, 0.375, 0.8114, 0.375, 0.8111, 0.375, 0.8111, 0.375, 0.8114, 0.625, 0.2469, 0.625, 0.2473, 0.625, 0.2473, 0.625, 0.2469, 0.625, 0.005095, 0.625, 0.05899, 0.625, 0.05899, 0.625, 0.005095, 0.375, 0.8111, 0.375, 0.8104, 0.375, 0.8104, 0.375, 0.8111, 0.375, 0.9962, 0.375, 0.9949, 0.375, 0.9949, 0.375, 0.9962, 0.375, 0.7528, 0.375, 0.8112, 0.375, 0.8112, 0.375, 0.7528, 0.375, 0.8104, 0.375, 0.809, 0.375, 0.809, 0.375, 0.8104, 0.375, 0.9969, 0.375, 0.9962, 0.375, 0.9962, 0.375, 0.9969, 0.625, 0.2472, 0.625, 0.1888, 0.625, 0.1888, 0.625, 0.2472, 0.375, 0.7527, 0.375, 0.7528, 0.375, 0.7528, 0.375, 0.7527, 0.375, 0.9973, 0.375, 0.9969, 0.375, 0.9969, 0.375, 0.9973, 0.375, 0.9388, 0.375, 0.9972, 0.375, 0.9972, 0.375, 0.9388, 0.375, 0.8112, 0.375, 0.8114, 0.375, 0.8114, 0.375, 0.8112, 0.625, 0.0611, 0.625, 0.06142, 0.625, 0.06142, 0.625, 0.0611, 0.625, 0.06119, 0.625, 0.00284, 0.625, 0.00284, 0.625, 0.06119, 0.375, 0.809, 0.375, 0.7551, 0.375, 0.7551, 0.375, 0.809, 0.625, 0.06036, 0.625, 0.0611, 0.625, 0.0611, 0.625, 0.06036, 0.375, 0.7551, 0.375, 0.7538, 0.375, 0.7538, 0.375, 0.7551, 0.625, 0.2473, 0.625, 0.2472, 0.625, 0.2472, 0.625, 0.2473, 0.625, 0.05899, 0.625, 0.06036, 0.625, 0.06036, 0.625, 0.05899, 0.375, 0.7538, 0.375, 0.7531, 0.375, 0.7531, 0.375, 0.7538, 0.625, 0.1888, 0.625, 0.1886, 0.625, 0.1886, 0.625, 0.1888])
me_cube.materials.append(mat_material)
me_cube.use_remesh_preserve_volume = False
me_cube.use_remesh_preserve_attributes = False
me_cube.use_mirror_vertex_groups = False
me_cube.update()
me_cylinder = bpy.data.meshes.new('Cylinder')
me_cylinder.from_pydata([(1.792, -7.355, 36.17), (1.792, -7.617, 38.17), (2.031, -7.384, 36.17), (1.968, -7.638, 38.17), (2.256, -7.47, 36.17), (2.135, -7.702, 38.17), (2.455, -7.606, 36.17), (2.281, -7.803, 38.17), (2.615, -7.787, 36.17), (2.399, -7.936, 38.17), (2.727, -8.0, 36.17), (2.482, -8.093, 38.17), (2.784, -8.234, 36.17), (2.524, -8.266, 38.17), (2.784, -8.476, 36.17), (2.524, -8.444, 38.17), (2.727, -8.71, 36.17), (2.482, -8.617, 38.17), (2.615, -8.923, 36.17), (2.399, -8.774, 38.17), (2.455, -9.104, 36.17), (2.281, -8.907, 38.17), (2.256, -9.24, 36.17), (2.135, -9.008, 38.17), (2.031, -9.326, 36.17), (1.968, -9.071, 38.17), (1.792, -9.355, 36.17), (1.792, -9.093, 38.17), (1.552, -9.326, 36.17), (1.615, -9.071, 38.17), (1.327, -9.24, 36.17), (1.449, -9.008, 38.17), (1.129, -9.104, 36.17), (1.302, -8.907, 38.17), (0.9686, -8.923, 36.17), (1.184, -8.774, 38.17), (0.8566, -8.71, 36.17), (1.102, -8.617, 38.17), (0.7989, -8.476, 36.17), (1.059, -8.444, 38.17), (0.7989, -8.234, 36.17), (1.059, -8.266, 38.17), (0.8566, -8.0, 36.17), (1.102, -8.093, 38.17), (0.9686, -7.787, 36.17), (1.184, -7.936, 38.17), (1.129, -7.606, 36.17), (1.302, -7.803, 38.17), (1.327, -7.47, 36.17), (1.449, -7.702, 38.17), (1.552, -7.384, 36.17), (1.615, -7.638, 38.17), (-1.792, -7.355, 36.17), (-1.792, -7.617, 38.17), (-2.031, -7.384, 36.17), (-1.968, -7.638, 38.17), (-2.256, -7.47, 36.17), (-2.135, -7.702, 38.17), (-2.455, -7.606, 36.17), (-2.281, -7.803, 38.17), (-2.615, -7.787, 36.17), (-2.399, -7.936, 38.17), (-2.727, -8.0, 36.17), (-2.482, -8.093, 38.17), (-2.784, -8.234, 36.17), (-2.524, -8.266, 38.17), (-2.784, -8.476, 36.17), (-2.524, -8.444, 38.17), (-2.727, -8.71, 36.17), (-2.482, -8.617, 38.17), (-2.615, -8.923, 36.17), (-2.399, -8.774, 38.17), (-2.455, -9.104, 36.17), (-2.281, -8.907, 38.17), (-2.256, -9.24, 36.17), (-2.135, -9.008, 38.17), (-2.031, -9.326, 36.17), (-1.968, -9.071, 38.17), (-1.792, -9.355, 36.17), (-1.792, -9.093, 38.17), (-1.552, -9.326, 36.17), (-1.615, -9.071, 38.17), (-1.327, -9.24, 36.17), (-1.449, -9.008, 38.17), (-1.129, -9.104, 36.17), (-1.302, -8.907, 38.17), (-0.9686, -8.923, 36.17), (-1.184, -8.774, 38.17), (-0.8566, -8.71, 36.17), (-1.102, -8.617, 38.17), (-0.7989, -8.476, 36.17), (-1.059, -8.444, 38.17), (-0.7989, -8.234, 36.17), (-1.059, -8.266, 38.17), (-0.8566, -8.0, 36.17), (-1.102, -8.093, 38.17), (-0.9686, -7.787, 36.17), (-1.184, -7.936, 38.17), (-1.129, -7.606, 36.17), (-1.302, -7.803, 38.17), (-1.327, -7.47, 36.17), (-1.449, -7.702, 38.17), (-1.552, -7.384, 36.17), (-1.615, -7.638, 38.17), (2.031, -7.384, 38.17), (1.792, -7.355, 38.17), (2.256, -7.47, 38.17), (2.455, -7.606, 38.17), (2.615, -7.787, 38.17), (2.727, -8.0, 38.17), (2.784, -8.234, 38.17), (2.784, -8.476, 38.17), (2.727, -8.71, 38.17), (2.615, -8.923, 38.17), (2.455, -9.104, 38.17), (2.256, -9.24, 38.17), (2.031, -9.326, 38.17), (1.792, -9.355, 38.17), (1.552, -9.326, 38.17), (1.327, -9.24, 38.17), (1.129, -9.104, 38.17), (0.9686, -8.923, 38.17), (0.8566, -8.71, 38.17), (0.7989, -8.476, 38.17), (0.7989, -8.234, 38.17), (0.8566, -8.0, 38.17), (0.9686, -7.787, 38.17), (1.129, -7.606, 38.17), (1.327, -7.47, 38.17), (1.552, -7.384, 38.17), (-2.031, -7.384, 38.17), (-1.792, -7.355, 38.17), (-2.256, -7.47, 38.17), (-2.455, -7.606, 38.17), (-2.615, -7.787, 38.17), (-2.727, -8.0, 38.17), (-2.784, -8.234, 38.17), (-2.784, -8.476, 38.17), (-2.727, -8.71, 38.17), (-2.615, -8.923, 38.17), (-2.455, -9.104, 38.17), (-2.256, -9.24, 38.17), (-2.031, -9.326, 38.17), (-1.792, -9.355, 38.17), (-1.552, -9.326, 38.17), (-1.327, -9.24, 38.17), (-1.129, -9.104, 38.17), (-0.9686, -8.923, 38.17), (-0.8566, -8.71, 38.17), (-0.7989, -8.476, 38.17), (-0.7989, -8.234, 38.17), (-0.8566, -8.0, 38.17), (-0.9686, -7.787, 38.17), (-1.129, -7.606, 38.17), (-1.327, -7.47, 38.17), (-1.552, -7.384, 38.17), (1.96, -7.674, 37.34), (1.792, -7.654, 37.34), (2.118, -7.734, 37.34), (2.257, -7.83, 37.34), (2.369, -7.957, 37.34), (2.448, -8.106, 37.34), (2.488, -8.27, 37.34), (2.488, -8.44, 37.34), (2.448, -8.604, 37.34), (2.369, -8.753, 37.34), (2.257, -8.88, 37.34), (2.118, -8.976, 37.34), (1.96, -9.036, 37.34), (1.792, -9.056, 37.34), (1.624, -9.036, 37.34), (1.466, -8.976, 37.34), (1.326, -8.88, 37.34), (1.214, -8.753, 37.34), (1.136, -8.604, 37.34), (1.095, -8.44, 37.34), (1.095, -8.27, 37.34), (1.136, -8.106, 37.34), (1.214, -7.956, 37.34), (1.326, -7.83, 37.34), (1.466, -7.734, 37.34), (1.624, -7.674, 37.34), (-1.96, -7.674, 37.34), (-1.792, -7.654, 37.34), (-2.118, -7.734, 37.34), (-2.257, -7.83, 37.34), (-2.369, -7.957, 37.34), (-2.448, -8.106, 37.34), (-2.488, -8.27, 37.34), (-2.488, -8.44, 37.34), (-2.448, -8.604, 37.34), (-2.369, -8.753, 37.34), (-2.257, -8.88, 37.34), (-2.118, -8.976, 37.34), (-1.96, -9.036, 37.34), (-1.792, -9.056, 37.34), (-1.624, -9.036, 37.34), (-1.466, -8.976, 37.34), (-1.326, -8.88, 37.34), (-1.214, -8.753, 37.34), (-1.136, -8.604, 37.34), (-1.095, -8.44, 37.34), (-1.095, -8.27, 37.34), (-1.136, -8.106, 37.34), (-1.214, -7.956, 37.34), (-1.326, -7.83, 37.34), (-1.466, -7.734, 37.34), (-1.624, -7.674, 37.34), (1.792, 7.355, 36.17), (1.792, 7.617, 38.17), (2.031, 7.384, 36.17), (1.968, 7.638, 38.17), (2.256, 7.47, 36.17), (2.135, 7.702, 38.17), (2.455, 7.606, 36.17), (2.281, 7.803, 38.17), (2.615, 7.787, 36.17), (2.399, 7.936, 38.17), (2.727, 8.0, 36.17), (2.482, 8.093, 38.17), (2.784, 8.234, 36.17), (2.524, 8.266, 38.17), (2.784, 8.476, 36.17), (2.524, 8.444, 38.17), (2.727, 8.71, 36.17), (2.482, 8.617, 38.17), (2.615, 8.923, 36.17), (2.399, 8.774, 38.17), (2.455, 9.104, 36.17), (2.281, 8.907, 38.17), (2.256, 9.24, 36.17), (2.135, 9.008, 38.17), (2.031, 9.326, 36.17), (1.968, 9.071, 38.17), (1.792, 9.355, 36.17), (1.792, 9.093, 38.17), (1.552, 9.326, 36.17), (1.615, 9.071, 38.17), (1.327, 9.24, 36.17), (1.449, 9.008, 38.17), (1.129, 9.104, 36.17), (1.302, 8.907, 38.17), (0.9686, 8.923, 36.17), (1.184, 8.774, 38.17), (0.8566, 8.71, 36.17), (1.102, 8.617, 38.17), (0.7989, 8.476, 36.17), (1.059, 8.444, 38.17), (0.7989, 8.234, 36.17), (1.059, 8.266, 38.17), (0.8566, 8.0, 36.17), (1.102, 8.093, 38.17), (0.9686, 7.787, 36.17), (1.184, 7.936, 38.17), (1.129, 7.606, 36.17), (1.302, 7.803, 38.17), (1.327, 7.47, 36.17), (1.449, 7.702, 38.17), (1.552, 7.384, 36.17), (1.615, 7.638, 38.17), (-1.792, 7.355, 36.17), (-1.792, 7.617, 38.17), (-2.031, 7.384, 36.17), (-1.968, 7.638, 38.17), (-2.256, 7.47, 36.17), (-2.135, 7.702, 38.17), (-2.455, 7.606, 36.17), (-2.281, 7.803, 38.17), (-2.615, 7.787, 36.17), (-2.399, 7.936, 38.17), (-2.727, 8.0, 36.17), (-2.482, 8.093, 38.17), (-2.784, 8.234, 36.17), (-2.524, 8.266, 38.17), (-2.784, 8.476, 36.17), (-2.524, 8.444, 38.17), (-2.727, 8.71, 36.17), (-2.482, 8.617, 38.17), (-2.615, 8.923, 36.17), (-2.399, 8.774, 38.17), (-2.455, 9.104, 36.17), (-2.281, 8.907, 38.17), (-2.256, 9.24, 36.17), (-2.135, 9.008, 38.17), (-2.031, 9.326, 36.17), (-1.968, 9.071, 38.17), (-1.792, 9.355, 36.17), (-1.792, 9.093, 38.17), (-1.552, 9.326, 36.17), (-1.615, 9.071, 38.17), (-1.327, 9.24, 36.17), (-1.449, 9.008, 38.17), (-1.129, 9.104, 36.17), (-1.302, 8.907, 38.17), (-0.9686, 8.923, 36.17), (-1.184, 8.774, 38.17), (-0.8566, 8.71, 36.17), (-1.102, 8.617, 38.17), (-0.7989, 8.476, 36.17), (-1.059, 8.444, 38.17), (-0.7989, 8.234, 36.17), (-1.059, 8.266, 38.17), (-0.8566, 8.0, 36.17), (-1.102, 8.093, 38.17), (-0.9686, 7.787, 36.17), (-1.184, 7.936, 38.17), (-1.129, 7.606, 36.17), (-1.302, 7.803, 38.17), (-1.327, 7.47, 36.17), (-1.449, 7.702, 38.17), (-1.552, 7.384, 36.17), (-1.615, 7.638, 38.17), (2.031, 7.384, 38.17), (1.792, 7.355, 38.17), (2.256, 7.47, 38.17), (2.455, 7.606, 38.17), (2.615, 7.787, 38.17), (2.727, 8.0, 38.17), (2.784, 8.234, 38.17), (2.784, 8.476, 38.17), (2.727, 8.71, 38.17), (2.615, 8.923, 38.17), (2.455, 9.104, 38.17), (2.256, 9.24, 38.17), (2.031, 9.326, 38.17), (1.792, 9.355, 38.17), (1.552, 9.326, 38.17), (1.327, 9.24, 38.17), (1.129, 9.104, 38.17), (0.9686, 8.923, 38.17), (0.8566, 8.71, 38.17), (0.7989, 8.476, 38.17), (0.7989, 8.234, 38.17), (0.8566, 8.0, 38.17), (0.9686, 7.787, 38.17), (1.129, 7.606, 38.17), (1.327, 7.47, 38.17), (1.552, 7.384, 38.17), (-2.031, 7.384, 38.17), (-1.792, 7.355, 38.17), (-2.256, 7.47, 38.17), (-2.455, 7.606, 38.17), (-2.615, 7.787, 38.17), (-2.727, 8.0, 38.17), (-2.784, 8.234, 38.17), (-2.784, 8.476, 38.17), (-2.727, 8.71, 38.17), (-2.615, 8.923, 38.17), (-2.455, 9.104, 38.17), (-2.256, 9.24, 38.17), (-2.031, 9.326, 38.17), (-1.792, 9.355, 38.17), (-1.552, 9.326, 38.17), (-1.327, 9.24, 38.17), (-1.129, 9.104, 38.17), (-0.9686, 8.923, 38.17), (-0.8566, 8.71, 38.17), (-0.7989, 8.476, 38.17), (-0.7989, 8.234, 38.17), (-0.8566, 8.0, 38.17), (-0.9686, 7.787, 38.17), (-1.129, 7.606, 38.17), (-1.327, 7.47, 38.17), (-1.552, 7.384, 38.17), (1.96, 7.674, 37.34), (1.792, 7.654, 37.34), (2.118, 7.734, 37.34), (2.257, 7.83, 37.34), (2.369, 7.957, 37.34), (2.448, 8.106, 37.34), (2.488, 8.27, 37.34), (2.488, 8.44, 37.34), (2.448, 8.604, 37.34), (2.369, 8.753, 37.34), (2.257, 8.88, 37.34), (2.118, 8.976, 37.34), (1.96, 9.036, 37.34), (1.792, 9.056, 37.34), (1.624, 9.036, 37.34), (1.466, 8.976, 37.34), (1.326, 8.88, 37.34), (1.214, 8.753, 37.34), (1.136, 8.604, 37.34), (1.095, 8.44, 37.34), (1.095, 8.27, 37.34), (1.136, 8.106, 37.34), (1.214, 7.956, 37.34), (1.326, 7.83, 37.34), (1.466, 7.734, 37.34), (1.624, 7.674, 37.34), (-1.96, 7.674, 37.34), (-1.792, 7.654, 37.34), (-2.118, 7.734, 37.34), (-2.257, 7.83, 37.34), (-2.369, 7.957, 37.34), (-2.448, 8.106, 37.34), (-2.488, 8.27, 37.34), (-2.488, 8.44, 37.34), (-2.448, 8.604, 37.34), (-2.369, 8.753, 37.34), (-2.257, 8.88, 37.34), (-2.118, 8.976, 37.34), (-1.96, 9.036, 37.34), (-1.792, 9.056, 37.34), (-1.624, 9.036, 37.34), (-1.466, 8.976, 37.34), (-1.326, 8.88, 37.34), (-1.214, 8.753, 37.34), (-1.136, 8.604, 37.34), (-1.095, 8.44, 37.34), (-1.095, 8.27, 37.34), (-1.136, 8.106, 37.34), (-1.214, 7.956, 37.34), (-1.326, 7.83, 37.34), (-1.466, 7.734, 37.34), (-1.624, 7.674, 37.34)], [], [(0, 105, 104, 2), (2, 104, 106, 4), (4, 106, 107, 6), (6, 107, 108, 8), (8, 108, 109, 10), (10, 109, 110, 12), (12, 110, 111, 14), (14, 111, 112, 16), (16, 112, 113, 18), (18, 113, 114, 20), (20, 114, 115, 22), (22, 115, 116, 24), (24, 116, 117, 26), (26, 117, 118, 28), (28, 118, 119, 30), (30, 119, 120, 32), (32, 120, 121, 34), (34, 121, 122, 36), (36, 122, 123, 38), (38, 123, 124, 40), (40, 124, 125, 42), (42, 125, 126, 44), (44, 126, 127, 46), (46, 127, 128, 48), (19, 17, 164, 165), (48, 128, 129, 50), (50, 129, 105, 0), (0, 2, 4, 6, 8, 10, 12, 14, 16, 18, 20, 22, 24, 26, 28, 30, 32, 34, 36, 38, 40, 42, 44, 46, 48, 50), (52, 54, 130, 131), (54, 56, 132, 130), (56, 58, 133, 132), (58, 60, 134, 133), (60, 62, 135, 134), (62, 64, 136, 135), (64, 66, 137, 136), (66, 68, 138, 137), (68, 70, 139, 138), (70, 72, 140, 139), (72, 74, 141, 140), (74, 76, 142, 141), (76, 78, 143, 142), (78, 80, 144, 143), (80, 82, 145, 144), (82, 84, 146, 145), (84, 86, 147, 146), (86, 88, 148, 147), (88, 90, 149, 148), (90, 92, 150, 149), (92, 94, 151, 150), (94, 96, 152, 151), (96, 98, 153, 152), (98, 100, 154, 153), (69, 71, 191, 190), (100, 102, 155, 154), (102, 52, 131, 155), (52, 102, 100, 98, 96, 94, 92, 90, 88, 86, 84, 82, 80, 78, 76, 74, 72, 70, 68, 66, 64, 62, 60, 58, 56, 54), (1, 3, 104, 105), (3, 5, 106, 104), (5, 7, 107, 106), (7, 9, 108, 107), (9, 11, 109, 108), (11, 13, 110, 109), (13, 15, 111, 110), (15, 17, 112, 111), (17, 19, 113, 112), (19, 21, 114, 113), (21, 23, 115, 114), (23, 25, 116, 115), (25, 27, 117, 116), (27, 29, 118, 117), (29, 31, 119, 118), (31, 33, 120, 119), (33, 35, 121, 120), (35, 37, 122, 121), (37, 39, 123, 122), (39, 41, 124, 123), (41, 43, 125, 124), (43, 45, 126, 125), (45, 47, 127, 126), (47, 49, 128, 127), (49, 51, 129, 128), (51, 1, 105, 129), (55, 53, 131, 130), (57, 55, 130, 132), (59, 57, 132, 133), (61, 59, 133, 134), (63, 61, 134, 135), (65, 63, 135, 136), (67, 65, 136, 137), (69, 67, 137, 138), (71, 69, 138, 139), (73, 71, 139, 140), (75, 73, 140, 141), (77, 75, 141, 142), (79, 77, 142, 143), (81, 79, 143, 144), (83, 81, 144, 145), (85, 83, 145, 146), (87, 85, 146, 147), (89, 87, 147, 148), (91, 89, 148, 149), (93, 91, 149, 150), (95, 93, 150, 151), (97, 95, 151, 152), (99, 97, 152, 153), (101, 99, 153, 154), (103, 101, 154, 155), (53, 103, 155, 131), (156, 157, 181, 180, 179, 178, 177, 176, 175, 174, 173, 172, 171, 170, 169, 168, 167, 166, 165, 164, 163, 162, 161, 160, 159, 158), (182, 184, 185, 186, 187, 188, 189, 190, 191, 192, 193, 194, 195, 196, 197, 198, 199, 200, 201, 202, 203, 204, 205, 206, 207, 183), (71, 73, 192, 191), (21, 19, 165, 166), (73, 75, 193, 192), (23, 21, 166, 167), (75, 77, 194, 193), (25, 23, 167, 168), (77, 79, 195, 194), (27, 25, 168, 169), (79, 81, 196, 195), (29, 27, 169, 170), (81, 83, 197, 196), (31, 29, 170, 171), (83, 85, 198, 197), (33, 31, 171, 172), (85, 87, 199, 198), (35, 33, 172, 173), (87, 89, 200, 199), (37, 35, 173, 174), (89, 91, 201, 200), (39, 37, 174, 175), (91, 93, 202, 201), (41, 39, 175, 176), (93, 95, 203, 202), (43, 41, 176, 177), (95, 97, 204, 203), (45, 43, 177, 178), (97, 99, 205, 204), (47, 45, 178, 179), (99, 101, 206, 205), (49, 47, 179, 180), (101, 103, 207, 206), (51, 49, 180, 181), (103, 53, 183, 207), (1, 51, 181, 157), (53, 55, 182, 183), (3, 1, 157, 156), (55, 57, 184, 182), (5, 3, 156, 158), (57, 59, 185, 184), (7, 5, 158, 159), (59, 61, 186, 185), (9, 7, 159, 160), (61, 63, 187, 186), (11, 9, 160, 161), (63, 65, 188, 187), (13, 11, 161, 162), (65, 67, 189, 188), (15, 13, 162, 163), (67, 69, 190, 189), (17, 15, 163, 164), (208, 210, 312, 313), (210, 212, 314, 312), (212, 214, 315, 314), (214, 216, 316, 315), (216, 218, 317, 316), (218, 220, 318, 317), (220, 222, 319, 318), (222, 224, 320, 319), (224, 226, 321, 320), (226, 228, 322, 321), (228, 230, 323, 322), (230, 232, 324, 323), (232, 234, 325, 324), (234, 236, 326, 325), (236, 238, 327, 326), (238, 240, 328, 327), (240, 242, 329, 328), (242, 244, 330, 329), (244, 246, 331, 330), (246, 248, 332, 331), (248, 250, 333, 332), (250, 252, 334, 333), (252, 254, 335, 334), (254, 256, 336, 335), (227, 373, 372, 225), (256, 258, 337, 336), (258, 208, 313, 337), (208, 258, 256, 254, 252, 250, 248, 246, 244, 242, 240, 238, 236, 234, 232, 230, 228, 226, 224, 222, 220, 218, 216, 214, 212, 210), (260, 339, 338, 262), (262, 338, 340, 264), (264, 340, 341, 266), (266, 341, 342, 268), (268, 342, 343, 270), (270, 343, 344, 272), (272, 344, 345, 274), (274, 345, 346, 276), (276, 346, 347, 278), (278, 347, 348, 280), (280, 348, 349, 282), (282, 349, 350, 284), (284, 350, 351, 286), (286, 351, 352, 288), (288, 352, 353, 290), (290, 353, 354, 292), (292, 354, 355, 294), (294, 355, 356, 296), (296, 356, 357, 298), (298, 357, 358, 300), (300, 358, 359, 302), (302, 359, 360, 304), (304, 360, 361, 306), (306, 361, 362, 308), (277, 398, 399, 279), (308, 362, 363, 310), (310, 363, 339, 260), (260, 262, 264, 266, 268, 270, 272, 274, 276, 278, 280, 282, 284, 286, 288, 290, 292, 294, 296, 298, 300, 302, 304, 306, 308, 310), (209, 313, 312, 211), (211, 312, 314, 213), (213, 314, 315, 215), (215, 315, 316, 217), (217, 316, 317, 219), (219, 317, 318, 221), (221, 318, 319, 223), (223, 319, 320, 225), (225, 320, 321, 227), (227, 321, 322, 229), (229, 322, 323, 231), (231, 323, 324, 233), (233, 324, 325, 235), (235, 325, 326, 237), (237, 326, 327, 239), (239, 327, 328, 241), (241, 328, 329, 243), (243, 329, 330, 245), (245, 330, 331, 247), (247, 331, 332, 249), (249, 332, 333, 251), (251, 333, 334, 253), (253, 334, 335, 255), (255, 335, 336, 257), (257, 336, 337, 259), (259, 337, 313, 209), (263, 338, 339, 261), (265, 340, 338, 263), (267, 341, 340, 265), (269, 342, 341, 267), (271, 343, 342, 269), (273, 344, 343, 271), (275, 345, 344, 273), (277, 346, 345, 275), (279, 347, 346, 277), (281, 348, 347, 279), (283, 349, 348, 281), (285, 350, 349, 283), (287, 351, 350, 285), (289, 352, 351, 287), (291, 353, 352, 289), (293, 354, 353, 291), (295, 355, 354, 293), (297, 356, 355, 295), (299, 357, 356, 297), (301, 358, 357, 299), (303, 359, 358, 301), (305, 360, 359, 303), (307, 361, 360, 305), (309, 362, 361, 307), (311, 363, 362, 309), (261, 339, 363, 311), (364, 366, 367, 368, 369, 370, 371, 372, 373, 374, 375, 376, 377, 378, 379, 380, 381, 382, 383, 384, 385, 386, 387, 388, 389, 365), (390, 391, 415, 414, 413, 412, 411, 410, 409, 408, 407, 406, 405, 404, 403, 402, 401, 400, 399, 398, 397, 396, 395, 394, 393, 392), (279, 399, 400, 281), (229, 374, 373, 227), (281, 400, 401, 283), (231, 375, 374, 229), (283, 401, 402, 285), (233, 376, 375, 231), (285, 402, 403, 287), (235, 377, 376, 233), (287, 403, 404, 289), (237, 378, 377, 235), (289, 404, 405, 291), (239, 379, 378, 237), (291, 405, 406, 293), (241, 380, 379, 239), (293, 406, 407, 295), (243, 381, 380, 241), (295, 407, 408, 297), (245, 382, 381, 243), (297, 408, 409, 299), (247, 383, 382, 245), (299, 409, 410, 301), (249, 384, 383, 247), (301, 410, 411, 303), (251, 385, 384, 249), (303, 411, 412, 305), (253, 386, 385, 251), (305, 412, 413, 307), (255, 387, 386, 253), (307, 413, 414, 309), (257, 388, 387, 255), (309, 414, 415, 311), (259, 389, 388, 257), (311, 415, 391, 261), (209, 365, 389, 259), (261, 391, 390, 263), (211, 364, 365, 209), (263, 390, 392, 265), (213, 366, 364, 211), (265, 392, 393, 267), (215, 367, 366, 213), (267, 393, 394, 269), (217, 368, 367, 215), (269, 394, 395, 271), (219, 369, 368, 217), (271, 395, 396, 273), (221, 370, 369, 219), (273, 396, 397, 275), (223, 371, 370, 221), (275, 397, 398, 277), (225, 372, 371, 223)])
_uv = me_cylinder.uv_layers.new(name='UVMap')
_uv.uv.foreach_set('vector', [1.0, 0.5, 1.0, 1.0, 0.9615, 1.0, 0.9615, 0.5, 0.9615, 0.5, 0.9615, 1.0, 0.9231, 1.0, 0.9231, 0.5, 0.9231, 0.5, 0.9231, 1.0, 0.8846, 1.0, 0.8846, 0.5, 0.8846, 0.5, 0.8846, 1.0, 0.8462, 1.0, 0.8462, 0.5, 0.8462, 0.5, 0.8462, 1.0, 0.8077, 1.0, 0.8077, 0.5, 0.8077, 0.5, 0.8077, 1.0, 0.7692, 1.0, 0.7692, 0.5, 0.7692, 0.5, 0.7692, 1.0, 0.7308, 1.0, 0.7308, 0.5, 0.7308, 0.5, 0.7308, 1.0, 0.6923, 1.0, 0.6923, 0.5, 0.6923, 0.5, 0.6923, 1.0, 0.6538, 1.0, 0.6538, 0.5, 0.6538, 0.5, 0.6538, 1.0, 0.6154, 1.0, 0.6154, 0.5, 0.6154, 0.5, 0.6154, 1.0, 0.5769, 1.0, 0.5769, 0.5, 0.5769, 0.5, 0.5769, 1.0, 0.5385, 1.0, 0.5385, 0.5, 0.5385, 0.5, 0.5385, 1.0, 0.5, 1.0, 0.5, 0.5, 0.5, 0.5, 0.5, 1.0, 0.4615, 1.0, 0.4615, 0.5, 0.4615, 0.5, 0.4615, 1.0, 0.4231, 1.0, 0.4231, 0.5, 0.4231, 0.5, 0.4231, 1.0, 0.3846, 1.0, 0.3846, 0.5, 0.3846, 0.5, 0.3846, 1.0, 0.3462, 1.0, 0.3462, 0.5, 0.3462, 0.5, 0.3462, 1.0, 0.3077, 1.0, 0.3077, 0.5, 0.3077, 0.5, 0.3077, 1.0, 0.2692, 1.0, 0.2692, 0.5, 0.2692, 0.5, 0.2692, 1.0, 0.2308, 1.0, 0.2308, 0.5, 0.2308, 0.5, 0.2308, 1.0, 0.1923, 1.0, 0.1923, 0.5, 0.1923, 0.5, 0.1923, 1.0, 0.1538, 1.0, 0.1538, 0.5, 0.1538, 0.5, 0.1538, 1.0, 0.1154, 1.0, 0.1154, 0.5, 0.1154, 0.5, 0.1154, 1.0, 0.07692, 1.0, 0.07692, 0.5, 0.3925, 0.1517, 0.4119, 0.1886, 0.4119, 0.1886, 0.3925, 0.1517, 0.07692, 0.5, 0.07692, 1.0, 0.03846, 1.0, 0.03846, 0.5, 0.03846, 0.5, 0.03846, 1.0, -3.055e-07, 1.0, -3.055e-07, 0.5, 0.75, 0.49, 0.8074, 0.483, 0.8615, 0.4625, 0.9091, 0.4296, 0.9475, 0.3863, 0.9744, 0.3351, 0.9883, 0.2789, 0.9883, 0.2211, 0.9744, 0.1649, 0.9475, 0.1137, 0.9091, 0.07036, 0.8615, 0.03749, 0.8074, 0.01697, 0.75, 0.01, 0.6926, 0.01697, 0.6385, 0.03749, 0.5909, 0.07036, 0.5525, 0.1137, 0.5256, 0.1649, 0.5117, 0.2211, 0.5117, 0.2789, 0.5256, 0.3351, 0.5525, 0.3863, 0.5909, 0.4296, 0.6385, 0.4625, 0.6926, 0.483, 1.0, 0.5, 0.9615, 0.5, 0.9615, 1.0, 1.0, 1.0, 0.9615, 0.5, 0.9231, 0.5, 0.9231, 1.0, 0.9615, 1.0, 0.9231, 0.5, 0.8846, 0.5, 0.8846, 1.0, 0.9231, 1.0, 0.8846, 0.5, 0.8462, 0.5, 0.8462, 1.0, 0.8846, 1.0, 0.8462, 0.5, 0.8077, 0.5, 0.8077, 1.0, 0.8462, 1.0, 0.8077, 0.5, 0.7692, 0.5, 0.7692, 1.0, 0.8077, 1.0, 0.7692, 0.5, 0.7308, 0.5, 0.7308, 1.0, 0.7692, 1.0, 0.7308, 0.5, 0.6923, 0.5, 0.6923, 1.0, 0.7308, 1.0, 0.6923, 0.5, 0.6538, 0.5, 0.6538, 1.0, 0.6923, 1.0, 0.6538, 0.5, 0.6154, 0.5, 0.6154, 1.0, 0.6538, 1.0, 0.6154, 0.5, 0.5769, 0.5, 0.5769, 1.0, 0.6154, 1.0, 0.5769, 0.5, 0.5385, 0.5, 0.5385, 1.0, 0.5769, 1.0, 0.5385, 0.5, 0.5, 0.5, 0.5, 1.0, 0.5385, 1.0, 0.5, 0.5, 0.4615, 0.5, 0.4615, 1.0, 0.5, 1.0, 0.4615, 0.5, 0.4231, 0.5, 0.4231, 1.0, 0.4615, 1.0, 0.4231, 0.5, 0.3846, 0.5, 0.3846, 1.0, 0.4231, 1.0, 0.3846, 0.5, 0.3462, 0.5, 0.3462, 1.0, 0.3846, 1.0, 0.3462, 0.5, 0.3077, 0.5, 0.3077, 1.0, 0.3462, 1.0, 0.3077, 0.5, 0.2692, 0.5, 0.2692, 1.0, 0.3077, 1.0, 0.2692, 0.5, 0.2308, 0.5, 0.2308, 1.0, 0.2692, 1.0, 0.2308, 0.5, 0.1923, 0.5, 0.1923, 1.0, 0.2308, 1.0, 0.1923, 0.5, 0.1538, 0.5, 0.1538, 1.0, 0.1923, 1.0, 0.1538, 0.5, 0.1154, 0.5, 0.1154, 1.0, 0.1538, 1.0, 0.1154, 0.5, 0.07692, 0.5, 0.07692, 1.0, 0.1154, 1.0, 0.4119, 0.1886, 0.3925, 0.1517, 0.3925, 0.1517, 0.4119, 0.1886, 0.07692, 0.5, 0.03846, 0.5, 0.03846, 1.0, 0.07692, 1.0, 0.03846, 0.5, -3.055e-07, 0.5, -3.055e-07, 1.0, 0.03846, 1.0, 0.75, 0.49, 0.6926, 0.483, 0.6385, 0.4625, 0.5909, 0.4296, 0.5525, 0.3863, 0.5256, 0.3351, 0.5117, 0.2789, 0.5117, 0.2211, 0.5256, 0.1649, 0.5525, 0.1137, 0.5909, 0.07036, 0.6385, 0.03749, 0.6926, 0.01697, 0.75, 0.01, 0.8074, 0.01697, 0.8615, 0.03749, 0.9091, 0.07036, 0.9475, 0.1137, 0.9744, 0.1649, 0.9883, 0.2211, 0.9883, 0.2789, 0.9744, 0.3351, 0.9475, 0.3863, 0.9091, 0.4296, 0.8615, 0.4625, 0.8074, 0.483, 0.25, 0.4231, 0.2914, 0.4181, 0.3074, 0.483, 0.25, 0.49, 0.2914, 0.4181, 0.3305, 0.4033, 0.3615, 0.4625, 0.3074, 0.483, 0.3305, 0.4033, 0.3648, 0.3796, 0.4091, 0.4296, 0.3615, 0.4625, 0.3648, 0.3796, 0.3925, 0.3483, 0.4475, 0.3863, 0.4091, 0.4296, 0.3925, 0.3483, 0.4119, 0.3114, 0.4744, 0.3351, 0.4475, 0.3863, 0.4119, 0.3114, 0.4219, 0.2709, 0.4883, 0.2789, 0.4744, 0.3351, 0.4219, 0.2709, 0.4219, 0.2291, 0.4883, 0.2211, 0.4883, 0.2789, 0.4219, 0.2291, 0.4119, 0.1886, 0.4744, 0.1649, 0.4883, 0.2211, 0.4119, 0.1886, 0.3925, 0.1517, 0.4475, 0.1137, 0.4744, 0.1649, 0.3925, 0.1517, 0.3648, 0.1204, 0.4091, 0.07036, 0.4475, 0.1137, 0.3648, 0.1204, 0.3305, 0.0967, 0.3615, 0.03749, 0.4091, 0.07036, 0.3305, 0.0967, 0.2914, 0.0819, 0.3074, 0.01697, 0.3615, 0.03749, 0.2914, 0.0819, 0.25, 0.07687, 0.25, 0.01, 0.3074, 0.01697, 0.25, 0.07687, 0.2086, 0.0819, 0.1926, 0.01697, 0.25, 0.01, 0.2086, 0.0819, 0.1695, 0.0967, 0.1385, 0.03749, 0.1926, 0.01697, 0.1695, 0.0967, 0.1352, 0.1204, 0.09085, 0.07036, 0.1385, 0.03749, 0.1352, 0.1204, 0.1075, 0.1517, 0.05248, 0.1137, 0.09085, 0.07036, 0.1075, 0.1517, 0.08812, 0.1886, 0.0256, 0.1649, 0.05248, 0.1137, 0.08812, 0.1886, 0.07813, 0.2291, 0.01175, 0.2211, 0.0256, 0.1649, 0.07813, 0.2291, 0.07813, 0.2709, 0.01175, 0.2789, 0.01175, 0.2211, 0.07813, 0.2709, 0.08812, 0.3114, 0.0256, 0.3351, 0.01175, 0.2789, 0.08812, 0.3114, 0.1075, 0.3483, 0.05248, 0.3863, 0.0256, 0.3351, 0.1075, 0.3483, 0.1352, 0.3796, 0.09085, 0.4296, 0.05248, 0.3863, 0.1352, 0.3796, 0.1695, 0.4033, 0.1385, 0.4625, 0.09085, 0.4296, 0.1695, 0.4033, 0.2086, 0.4181, 0.1926, 0.483, 0.1385, 0.4625, 0.2086, 0.4181, 0.25, 0.4231, 0.25, 0.49, 0.1926, 0.483, 0.2914, 0.4181, 0.25, 0.4231, 0.25, 0.49, 0.3074, 0.483, 0.3305, 0.4033, 0.2914, 0.4181, 0.3074, 0.483, 0.3615, 0.4625, 0.3648, 0.3796, 0.3305, 0.4033, 0.3615, 0.4625, 0.4091, 0.4296, 0.3925, 0.3483, 0.3648, 0.3796, 0.4091, 0.4296, 0.4475, 0.3863, 0.4119, 0.3114, 0.3925, 0.3483, 0.4475, 0.3863, 0.4744, 0.3351, 0.4219, 0.2709, 0.4119, 0.3114, 0.4744, 0.3351, 0.4883, 0.2789, 0.4219, 0.2291, 0.4219, 0.2709, 0.4883, 0.2789, 0.4883, 0.2211, 0.4119, 0.1886, 0.4219, 0.2291, 0.4883, 0.2211, 0.4744, 0.1649, 0.3925, 0.1517, 0.4119, 0.1886, 0.4744, 0.1649, 0.4475, 0.1137, 0.3648, 0.1204, 0.3925, 0.1517, 0.4475, 0.1137, 0.4091, 0.07036, 0.3305, 0.0967, 0.3648, 0.1204, 0.4091, 0.07036, 0.3615, 0.03749, 0.2914, 0.0819, 0.3305, 0.0967, 0.3615, 0.03749, 0.3074, 0.01697, 0.25, 0.07687, 0.2914, 0.0819, 0.3074, 0.01697, 0.25, 0.01, 0.2086, 0.0819, 0.25, 0.07687, 0.25, 0.01, 0.1926, 0.01697, 0.1695, 0.0967, 0.2086, 0.0819, 0.1926, 0.01697, 0.1385, 0.03749, 0.1352, 0.1204, 0.1695, 0.0967, 0.1385, 0.03749, 0.09085, 0.07036, 0.1075, 0.1517, 0.1352, 0.1204, 0.09085, 0.07036, 0.05248, 0.1137, 0.08812, 0.1886, 0.1075, 0.1517, 0.05248, 0.1137, 0.0256, 0.1649, 0.07813, 0.2291, 0.08812, 0.1886, 0.0256, 0.1649, 0.01175, 0.2211, 0.07813, 0.2709, 0.07813, 0.2291, 0.01175, 0.2211, 0.01175, 0.2789, 0.08812, 0.3114, 0.07813, 0.2709, 0.01175, 0.2789, 0.0256, 0.3351, 0.1075, 0.3483, 0.08812, 0.3114, 0.0256, 0.3351, 0.05248, 0.3863, 0.1352, 0.3796, 0.1075, 0.3483, 0.05248, 0.3863, 0.09085, 0.4296, 0.1695, 0.4033, 0.1352, 0.3796, 0.09085, 0.4296, 0.1385, 0.4625, 0.2086, 0.4181, 0.1695, 0.4033, 0.1385, 0.4625, 0.1926, 0.483, 0.25, 0.4231, 0.2086, 0.4181, 0.1926, 0.483, 0.25, 0.49, 0.2914, 0.4181, 0.25, 0.4231, 0.2086, 0.4181, 0.1695, 0.4033, 0.1352, 0.3796, 0.1075, 0.3483, 0.08812, 0.3114, 0.07813, 0.2709, 0.07813, 0.2291, 0.08812, 0.1886, 0.1075, 0.1517, 0.1352, 0.1204, 0.1695, 0.0967, 0.2086, 0.0819, 0.25, 0.07687, 0.2914, 0.0819, 0.3305, 0.0967, 0.3648, 0.1204, 0.3925, 0.1517, 0.4119, 0.1886, 0.4219, 0.2291, 0.4219, 0.2709, 0.4119, 0.3114, 0.3925, 0.3483, 0.3648, 0.3796, 0.3305, 0.4033, 0.2914, 0.4181, 0.3305, 0.4033, 0.3648, 0.3796, 0.3925, 0.3483, 0.4119, 0.3114, 0.4219, 0.2709, 0.4219, 0.2291, 0.4119, 0.1886, 0.3925, 0.1517, 0.3648, 0.1204, 0.3305, 0.0967, 0.2914, 0.0819, 0.25, 0.07687, 0.2086, 0.0819, 0.1695, 0.0967, 0.1352, 0.1204, 0.1075, 0.1517, 0.08812, 0.1886, 0.07813, 0.2291, 0.07813, 0.2709, 0.08812, 0.3114, 0.1075, 0.3483, 0.1352, 0.3796, 0.1695, 0.4033, 0.2086, 0.4181, 0.25, 0.4231, 0.3925, 0.1517, 0.3648, 0.1204, 0.3648, 0.1204, 0.3925, 0.1517, 0.3648, 0.1204, 0.3925, 0.1517, 0.3925, 0.1517, 0.3648, 0.1204, 0.3648, 0.1204, 0.3305, 0.0967, 0.3305, 0.0967, 0.3648, 0.1204, 0.3305, 0.0967, 0.3648, 0.1204, 0.3648, 0.1204, 0.3305, 0.0967, 0.3305, 0.0967, 0.2914, 0.0819, 0.2914, 0.0819, 0.3305, 0.0967, 0.2914, 0.0819, 0.3305, 0.0967, 0.3305, 0.0967, 0.2914, 0.0819, 0.2914, 0.0819, 0.25, 0.07687, 0.25, 0.07687, 0.2914, 0.0819, 0.25, 0.07687, 0.2914, 0.0819, 0.2914, 0.0819, 0.25, 0.07687, 0.25, 0.07687, 0.2086, 0.0819, 0.2086, 0.0819, 0.25, 0.07687, 0.2086, 0.0819, 0.25, 0.07687, 0.25, 0.07687, 0.2086, 0.0819, 0.2086, 0.0819, 0.1695, 0.0967, 0.1695, 0.0967, 0.2086, 0.0819, 0.1695, 0.0967, 0.2086, 0.0819, 0.2086, 0.0819, 0.1695, 0.0967, 0.1695, 0.0967, 0.1352, 0.1204, 0.1352, 0.1204, 0.1695, 0.0967, 0.1352, 0.1204, 0.1695, 0.0967, 0.1695, 0.0967, 0.1352, 0.1204, 0.1352, 0.1204, 0.1075, 0.1517, 0.1075, 0.1517, 0.1352, 0.1204, 0.1075, 0.1517, 0.1352, 0.1204, 0.1352, 0.1204, 0.1075, 0.1517, 0.1075, 0.1517, 0.08812, 0.1886, 0.08812, 0.1886, 0.1075, 0.1517, 0.08812, 0.1886, 0.1075, 0.1517, 0.1075, 0.1517, 0.08812, 0.1886, 0.08812, 0.1886, 0.07813, 0.2291, 0.07813, 0.2291, 0.08812, 0.1886, 0.07813, 0.2291, 0.08812, 0.1886, 0.08812, 0.1886, 0.07813, 0.2291, 0.07813, 0.2291, 0.07813, 0.2709, 0.07813, 0.2709, 0.07813, 0.2291, 0.07813, 0.2709, 0.07813, 0.2291, 0.07813, 0.2291, 0.07813, 0.2709, 0.07813, 0.2709, 0.08812, 0.3114, 0.08812, 0.3114, 0.07813, 0.2709, 0.08812, 0.3114, 0.07813, 0.2709, 0.07813, 0.2709, 0.08812, 0.3114, 0.08812, 0.3114, 0.1075, 0.3483, 0.1075, 0.3483, 0.08812, 0.3114, 0.1075, 0.3483, 0.08812, 0.3114, 0.08812, 0.3114, 0.1075, 0.3483, 0.1075, 0.3483, 0.1352, 0.3796, 0.1352, 0.3796, 0.1075, 0.3483, 0.1352, 0.3796, 0.1075, 0.3483, 0.1075, 0.3483, 0.1352, 0.3796, 0.1352, 0.3796, 0.1695, 0.4033, 0.1695, 0.4033, 0.1352, 0.3796, 0.1695, 0.4033, 0.1352, 0.3796, 0.1352, 0.3796, 0.1695, 0.4033, 0.1695, 0.4033, 0.2086, 0.4181, 0.2086, 0.4181, 0.1695, 0.4033, 0.2086, 0.4181, 0.1695, 0.4033, 0.1695, 0.4033, 0.2086, 0.4181, 0.2086, 0.4181, 0.25, 0.4231, 0.25, 0.4231, 0.2086, 0.4181, 0.25, 0.4231, 0.2086, 0.4181, 0.2086, 0.4181, 0.25, 0.4231, 0.25, 0.4231, 0.2914, 0.4181, 0.2914, 0.4181, 0.25, 0.4231, 0.2914, 0.4181, 0.25, 0.4231, 0.25, 0.4231, 0.2914, 0.4181, 0.2914, 0.4181, 0.3305, 0.4033, 0.3305, 0.4033, 0.2914, 0.4181, 0.3305, 0.4033, 0.2914, 0.4181, 0.2914, 0.4181, 0.3305, 0.4033, 0.3305, 0.4033, 0.3648, 0.3796, 0.3648, 0.3796, 0.3305, 0.4033, 0.3648, 0.3796, 0.3305, 0.4033, 0.3305, 0.4033, 0.3648, 0.3796, 0.3648, 0.3796, 0.3925, 0.3483, 0.3925, 0.3483, 0.3648, 0.3796, 0.3925, 0.3483, 0.3648, 0.3796, 0.3648, 0.3796, 0.3925, 0.3483, 0.3925, 0.3483, 0.4119, 0.3114, 0.4119, 0.3114, 0.3925, 0.3483, 0.4119, 0.3114, 0.3925, 0.3483, 0.3925, 0.3483, 0.4119, 0.3114, 0.4119, 0.3114, 0.4219, 0.2709, 0.4219, 0.2709, 0.4119, 0.3114, 0.4219, 0.2709, 0.4119, 0.3114, 0.4119, 0.3114, 0.4219, 0.2709, 0.4219, 0.2709, 0.4219, 0.2291, 0.4219, 0.2291, 0.4219, 0.2709, 0.4219, 0.2291, 0.4219, 0.2709, 0.4219, 0.2709, 0.4219, 0.2291, 0.4219, 0.2291, 0.4119, 0.1886, 0.4119, 0.1886, 0.4219, 0.2291, 0.4119, 0.1886, 0.4219, 0.2291, 0.4219, 0.2291, 0.4119, 0.1886, 1.0, 0.5, 0.9615, 0.5, 0.9615, 1.0, 1.0, 1.0, 0.9615, 0.5, 0.9231, 0.5, 0.9231, 1.0, 0.9615, 1.0, 0.9231, 0.5, 0.8846, 0.5, 0.8846, 1.0, 0.9231, 1.0, 0.8846, 0.5, 0.8462, 0.5, 0.8462, 1.0, 0.8846, 1.0, 0.8462, 0.5, 0.8077, 0.5, 0.8077, 1.0, 0.8462, 1.0, 0.8077, 0.5, 0.7692, 0.5, 0.7692, 1.0, 0.8077, 1.0, 0.7692, 0.5, 0.7308, 0.5, 0.7308, 1.0, 0.7692, 1.0, 0.7308, 0.5, 0.6923, 0.5, 0.6923, 1.0, 0.7308, 1.0, 0.6923, 0.5, 0.6538, 0.5, 0.6538, 1.0, 0.6923, 1.0, 0.6538, 0.5, 0.6154, 0.5, 0.6154, 1.0, 0.6538, 1.0, 0.6154, 0.5, 0.5769, 0.5, 0.5769, 1.0, 0.6154, 1.0, 0.5769, 0.5, 0.5385, 0.5, 0.5385, 1.0, 0.5769, 1.0, 0.5385, 0.5, 0.5, 0.5, 0.5, 1.0, 0.5385, 1.0, 0.5, 0.5, 0.4615, 0.5, 0.4615, 1.0, 0.5, 1.0, 0.4615, 0.5, 0.4231, 0.5, 0.4231, 1.0, 0.4615, 1.0, 0.4231, 0.5, 0.3846, 0.5, 0.3846, 1.0, 0.4231, 1.0, 0.3846, 0.5, 0.3462, 0.5, 0.3462, 1.0, 0.3846, 1.0, 0.3462, 0.5, 0.3077, 0.5, 0.3077, 1.0, 0.3462, 1.0, 0.3077, 0.5, 0.2692, 0.5, 0.2692, 1.0, 0.3077, 1.0, 0.2692, 0.5, 0.2308, 0.5, 0.2308, 1.0, 0.2692, 1.0, 0.2308, 0.5, 0.1923, 0.5, 0.1923, 1.0, 0.2308, 1.0, 0.1923, 0.5, 0.1538, 0.5, 0.1538, 1.0, 0.1923, 1.0, 0.1538, 0.5, 0.1154, 0.5, 0.1154, 1.0, 0.1538, 1.0, 0.1154, 0.5, 0.07692, 0.5, 0.07692, 1.0, 0.1154, 1.0, 0.3925, 0.1517, 0.3925, 0.1517, 0.4119, 0.1886, 0.4119, 0.1886, 0.07692, 0.5, 0.03846, 0.5, 0.03846, 1.0, 0.07692, 1.0, 0.03846, 0.5, -3.055e-07, 0.5, -3.055e-07, 1.0, 0.03846, 1.0, 0.75, 0.49, 0.6926, 0.483, 0.6385, 0.4625, 0.5909, 0.4296, 0.5525, 0.3863, 0.5256, 0.3351, 0.5117, 0.2789, 0.5117, 0.2211, 0.5256, 0.1649, 0.5525, 0.1137, 0.5909, 0.07036, 0.6385, 0.03749, 0.6926, 0.01697, 0.75, 0.01, 0.8074, 0.01697, 0.8615, 0.03749, 0.9091, 0.07036, 0.9475, 0.1137, 0.9744, 0.1649, 0.9883, 0.2211, 0.9883, 0.2789, 0.9744, 0.3351, 0.9475, 0.3863, 0.9091, 0.4296, 0.8615, 0.4625, 0.8074, 0.483, 1.0, 0.5, 1.0, 1.0, 0.9615, 1.0, 0.9615, 0.5, 0.9615, 0.5, 0.9615, 1.0, 0.9231, 1.0, 0.9231, 0.5, 0.9231, 0.5, 0.9231, 1.0, 0.8846, 1.0, 0.8846, 0.5, 0.8846, 0.5, 0.8846, 1.0, 0.8462, 1.0, 0.8462, 0.5, 0.8462, 0.5, 0.8462, 1.0, 0.8077, 1.0, 0.8077, 0.5, 0.8077, 0.5, 0.8077, 1.0, 0.7692, 1.0, 0.7692, 0.5, 0.7692, 0.5, 0.7692, 1.0, 0.7308, 1.0, 0.7308, 0.5, 0.7308, 0.5, 0.7308, 1.0, 0.6923, 1.0, 0.6923, 0.5, 0.6923, 0.5, 0.6923, 1.0, 0.6538, 1.0, 0.6538, 0.5, 0.6538, 0.5, 0.6538, 1.0, 0.6154, 1.0, 0.6154, 0.5, 0.6154, 0.5, 0.6154, 1.0, 0.5769, 1.0, 0.5769, 0.5, 0.5769, 0.5, 0.5769, 1.0, 0.5385, 1.0, 0.5385, 0.5, 0.5385, 0.5, 0.5385, 1.0, 0.5, 1.0, 0.5, 0.5, 0.5, 0.5, 0.5, 1.0, 0.4615, 1.0, 0.4615, 0.5, 0.4615, 0.5, 0.4615, 1.0, 0.4231, 1.0, 0.4231, 0.5, 0.4231, 0.5, 0.4231, 1.0, 0.3846, 1.0, 0.3846, 0.5, 0.3846, 0.5, 0.3846, 1.0, 0.3462, 1.0, 0.3462, 0.5, 0.3462, 0.5, 0.3462, 1.0, 0.3077, 1.0, 0.3077, 0.5, 0.3077, 0.5, 0.3077, 1.0, 0.2692, 1.0, 0.2692, 0.5, 0.2692, 0.5, 0.2692, 1.0, 0.2308, 1.0, 0.2308, 0.5, 0.2308, 0.5, 0.2308, 1.0, 0.1923, 1.0, 0.1923, 0.5, 0.1923, 0.5, 0.1923, 1.0, 0.1538, 1.0, 0.1538, 0.5, 0.1538, 0.5, 0.1538, 1.0, 0.1154, 1.0, 0.1154, 0.5, 0.1154, 0.5, 0.1154, 1.0, 0.07692, 1.0, 0.07692, 0.5, 0.4119, 0.1886, 0.4119, 0.1886, 0.3925, 0.1517, 0.3925, 0.1517, 0.07692, 0.5, 0.07692, 1.0, 0.03846, 1.0, 0.03846, 0.5, 0.03846, 0.5, 0.03846, 1.0, -3.055e-07, 1.0, -3.055e-07, 0.5, 0.75, 0.49, 0.8074, 0.483, 0.8615, 0.4625, 0.9091, 0.4296, 0.9475, 0.3863, 0.9744, 0.3351, 0.9883, 0.2789, 0.9883, 0.2211, 0.9744, 0.1649, 0.9475, 0.1137, 0.9091, 0.07036, 0.8615, 0.03749, 0.8074, 0.01697, 0.75, 0.01, 0.6926, 0.01697, 0.6385, 0.03749, 0.5909, 0.07036, 0.5525, 0.1137, 0.5256, 0.1649, 0.5117, 0.2211, 0.5117, 0.2789, 0.5256, 0.3351, 0.5525, 0.3863, 0.5909, 0.4296, 0.6385, 0.4625, 0.6926, 0.483, 0.25, 0.4231, 0.25, 0.49, 0.3074, 0.483, 0.2914, 0.4181, 0.2914, 0.4181, 0.3074, 0.483, 0.3615, 0.4625, 0.3305, 0.4033, 0.3305, 0.4033, 0.3615, 0.4625, 0.4091, 0.4296, 0.3648, 0.3796, 0.3648, 0.3796, 0.4091, 0.4296, 0.4475, 0.3863, 0.3925, 0.3483, 0.3925, 0.3483, 0.4475, 0.3863, 0.4744, 0.3351, 0.4119, 0.3114, 0.4119, 0.3114, 0.4744, 0.3351, 0.4883, 0.2789, 0.4219, 0.2709, 0.4219, 0.2709, 0.4883, 0.2789, 0.4883, 0.2211, 0.4219, 0.2291, 0.4219, 0.2291, 0.4883, 0.2211, 0.4744, 0.1649, 0.4119, 0.1886, 0.4119, 0.1886, 0.4744, 0.1649, 0.4475, 0.1137, 0.3925, 0.1517, 0.3925, 0.1517, 0.4475, 0.1137, 0.4091, 0.07036, 0.3648, 0.1204, 0.3648, 0.1204, 0.4091, 0.07036, 0.3615, 0.03749, 0.3305, 0.0967, 0.3305, 0.0967, 0.3615, 0.03749, 0.3074, 0.01697, 0.2914, 0.0819, 0.2914, 0.0819, 0.3074, 0.01697, 0.25, 0.01, 0.25, 0.07687, 0.25, 0.07687, 0.25, 0.01, 0.1926, 0.01697, 0.2086, 0.0819, 0.2086, 0.0819, 0.1926, 0.01697, 0.1385, 0.03749, 0.1695, 0.0967, 0.1695, 0.0967, 0.1385, 0.03749, 0.09085, 0.07036, 0.1352, 0.1204, 0.1352, 0.1204, 0.09085, 0.07036, 0.05248, 0.1137, 0.1075, 0.1517, 0.1075, 0.1517, 0.05248, 0.1137, 0.0256, 0.1649, 0.08812, 0.1886, 0.08812, 0.1886, 0.0256, 0.1649, 0.01175, 0.2211, 0.07813, 0.2291, 0.07813, 0.2291, 0.01175, 0.2211, 0.01175, 0.2789, 0.07813, 0.2709, 0.07813, 0.2709, 0.01175, 0.2789, 0.0256, 0.3351, 0.08812, 0.3114, 0.08812, 0.3114, 0.0256, 0.3351, 0.05248, 0.3863, 0.1075, 0.3483, 0.1075, 0.3483, 0.05248, 0.3863, 0.09085, 0.4296, 0.1352, 0.3796, 0.1352, 0.3796, 0.09085, 0.4296, 0.1385, 0.4625, 0.1695, 0.4033, 0.1695, 0.4033, 0.1385, 0.4625, 0.1926, 0.483, 0.2086, 0.4181, 0.2086, 0.4181, 0.1926, 0.483, 0.25, 0.49, 0.25, 0.4231, 0.2914, 0.4181, 0.3074, 0.483, 0.25, 0.49, 0.25, 0.4231, 0.3305, 0.4033, 0.3615, 0.4625, 0.3074, 0.483, 0.2914, 0.4181, 0.3648, 0.3796, 0.4091, 0.4296, 0.3615, 0.4625, 0.3305, 0.4033, 0.3925, 0.3483, 0.4475, 0.3863, 0.4091, 0.4296, 0.3648, 0.3796, 0.4119, 0.3114, 0.4744, 0.3351, 0.4475, 0.3863, 0.3925, 0.3483, 0.4219, 0.2709, 0.4883, 0.2789, 0.4744, 0.3351, 0.4119, 0.3114, 0.4219, 0.2291, 0.4883, 0.2211, 0.4883, 0.2789, 0.4219, 0.2709, 0.4119, 0.1886, 0.4744, 0.1649, 0.4883, 0.2211, 0.4219, 0.2291, 0.3925, 0.1517, 0.4475, 0.1137, 0.4744, 0.1649, 0.4119, 0.1886, 0.3648, 0.1204, 0.4091, 0.07036, 0.4475, 0.1137, 0.3925, 0.1517, 0.3305, 0.0967, 0.3615, 0.03749, 0.4091, 0.07036, 0.3648, 0.1204, 0.2914, 0.0819, 0.3074, 0.01697, 0.3615, 0.03749, 0.3305, 0.0967, 0.25, 0.07687, 0.25, 0.01, 0.3074, 0.01697, 0.2914, 0.0819, 0.2086, 0.0819, 0.1926, 0.01697, 0.25, 0.01, 0.25, 0.07687, 0.1695, 0.0967, 0.1385, 0.03749, 0.1926, 0.01697, 0.2086, 0.0819, 0.1352, 0.1204, 0.09085, 0.07036, 0.1385, 0.03749, 0.1695, 0.0967, 0.1075, 0.1517, 0.05248, 0.1137, 0.09085, 0.07036, 0.1352, 0.1204, 0.08812, 0.1886, 0.0256, 0.1649, 0.05248, 0.1137, 0.1075, 0.1517, 0.07813, 0.2291, 0.01175, 0.2211, 0.0256, 0.1649, 0.08812, 0.1886, 0.07813, 0.2709, 0.01175, 0.2789, 0.01175, 0.2211, 0.07813, 0.2291, 0.08812, 0.3114, 0.0256, 0.3351, 0.01175, 0.2789, 0.07813, 0.2709, 0.1075, 0.3483, 0.05248, 0.3863, 0.0256, 0.3351, 0.08812, 0.3114, 0.1352, 0.3796, 0.09085, 0.4296, 0.05248, 0.3863, 0.1075, 0.3483, 0.1695, 0.4033, 0.1385, 0.4625, 0.09085, 0.4296, 0.1352, 0.3796, 0.2086, 0.4181, 0.1926, 0.483, 0.1385, 0.4625, 0.1695, 0.4033, 0.25, 0.4231, 0.25, 0.49, 0.1926, 0.483, 0.2086, 0.4181, 0.2914, 0.4181, 0.3305, 0.4033, 0.3648, 0.3796, 0.3925, 0.3483, 0.4119, 0.3114, 0.4219, 0.2709, 0.4219, 0.2291, 0.4119, 0.1886, 0.3925, 0.1517, 0.3648, 0.1204, 0.3305, 0.0967, 0.2914, 0.0819, 0.25, 0.07687, 0.2086, 0.0819, 0.1695, 0.0967, 0.1352, 0.1204, 0.1075, 0.1517, 0.08812, 0.1886, 0.07813, 0.2291, 0.07813, 0.2709, 0.08812, 0.3114, 0.1075, 0.3483, 0.1352, 0.3796, 0.1695, 0.4033, 0.2086, 0.4181, 0.25, 0.4231, 0.2914, 0.4181, 0.25, 0.4231, 0.2086, 0.4181, 0.1695, 0.4033, 0.1352, 0.3796, 0.1075, 0.3483, 0.08812, 0.3114, 0.07813, 0.2709, 0.07813, 0.2291, 0.08812, 0.1886, 0.1075, 0.1517, 0.1352, 0.1204, 0.1695, 0.0967, 0.2086, 0.0819, 0.25, 0.07687, 0.2914, 0.0819, 0.3305, 0.0967, 0.3648, 0.1204, 0.3925, 0.1517, 0.4119, 0.1886, 0.4219, 0.2291, 0.4219, 0.2709, 0.4119, 0.3114, 0.3925, 0.3483, 0.3648, 0.3796, 0.3305, 0.4033, 0.3925, 0.1517, 0.3925, 0.1517, 0.3648, 0.1204, 0.3648, 0.1204, 0.3648, 0.1204, 0.3648, 0.1204, 0.3925, 0.1517, 0.3925, 0.1517, 0.3648, 0.1204, 0.3648, 0.1204, 0.3305, 0.0967, 0.3305, 0.0967, 0.3305, 0.0967, 0.3305, 0.0967, 0.3648, 0.1204, 0.3648, 0.1204, 0.3305, 0.0967, 0.3305, 0.0967, 0.2914, 0.0819, 0.2914, 0.0819, 0.2914, 0.0819, 0.2914, 0.0819, 0.3305, 0.0967, 0.3305, 0.0967, 0.2914, 0.0819, 0.2914, 0.0819, 0.25, 0.07687, 0.25, 0.07687, 0.25, 0.07687, 0.25, 0.07687, 0.2914, 0.0819, 0.2914, 0.0819, 0.25, 0.07687, 0.25, 0.07687, 0.2086, 0.0819, 0.2086, 0.0819, 0.2086, 0.0819, 0.2086, 0.0819, 0.25, 0.07687, 0.25, 0.07687, 0.2086, 0.0819, 0.2086, 0.0819, 0.1695, 0.0967, 0.1695, 0.0967, 0.1695, 0.0967, 0.1695, 0.0967, 0.2086, 0.0819, 0.2086, 0.0819, 0.1695, 0.0967, 0.1695, 0.0967, 0.1352, 0.1204, 0.1352, 0.1204, 0.1352, 0.1204, 0.1352, 0.1204, 0.1695, 0.0967, 0.1695, 0.0967, 0.1352, 0.1204, 0.1352, 0.1204, 0.1075, 0.1517, 0.1075, 0.1517, 0.1075, 0.1517, 0.1075, 0.1517, 0.1352, 0.1204, 0.1352, 0.1204, 0.1075, 0.1517, 0.1075, 0.1517, 0.08812, 0.1886, 0.08812, 0.1886, 0.08812, 0.1886, 0.08812, 0.1886, 0.1075, 0.1517, 0.1075, 0.1517, 0.08812, 0.1886, 0.08812, 0.1886, 0.07813, 0.2291, 0.07813, 0.2291, 0.07813, 0.2291, 0.07813, 0.2291, 0.08812, 0.1886, 0.08812, 0.1886, 0.07813, 0.2291, 0.07813, 0.2291, 0.07813, 0.2709, 0.07813, 0.2709, 0.07813, 0.2709, 0.07813, 0.2709, 0.07813, 0.2291, 0.07813, 0.2291, 0.07813, 0.2709, 0.07813, 0.2709, 0.08812, 0.3114, 0.08812, 0.3114, 0.08812, 0.3114, 0.08812, 0.3114, 0.07813, 0.2709, 0.07813, 0.2709, 0.08812, 0.3114, 0.08812, 0.3114, 0.1075, 0.3483, 0.1075, 0.3483, 0.1075, 0.3483, 0.1075, 0.3483, 0.08812, 0.3114, 0.08812, 0.3114, 0.1075, 0.3483, 0.1075, 0.3483, 0.1352, 0.3796, 0.1352, 0.3796, 0.1352, 0.3796, 0.1352, 0.3796, 0.1075, 0.3483, 0.1075, 0.3483, 0.1352, 0.3796, 0.1352, 0.3796, 0.1695, 0.4033, 0.1695, 0.4033, 0.1695, 0.4033, 0.1695, 0.4033, 0.1352, 0.3796, 0.1352, 0.3796, 0.1695, 0.4033, 0.1695, 0.4033, 0.2086, 0.4181, 0.2086, 0.4181, 0.2086, 0.4181, 0.2086, 0.4181, 0.1695, 0.4033, 0.1695, 0.4033, 0.2086, 0.4181, 0.2086, 0.4181, 0.25, 0.4231, 0.25, 0.4231, 0.25, 0.4231, 0.25, 0.4231, 0.2086, 0.4181, 0.2086, 0.4181, 0.25, 0.4231, 0.25, 0.4231, 0.2914, 0.4181, 0.2914, 0.4181, 0.2914, 0.4181, 0.2914, 0.4181, 0.25, 0.4231, 0.25, 0.4231, 0.2914, 0.4181, 0.2914, 0.4181, 0.3305, 0.4033, 0.3305, 0.4033, 0.3305, 0.4033, 0.3305, 0.4033, 0.2914, 0.4181, 0.2914, 0.4181, 0.3305, 0.4033, 0.3305, 0.4033, 0.3648, 0.3796, 0.3648, 0.3796, 0.3648, 0.3796, 0.3648, 0.3796, 0.3305, 0.4033, 0.3305, 0.4033, 0.3648, 0.3796, 0.3648, 0.3796, 0.3925, 0.3483, 0.3925, 0.3483, 0.3925, 0.3483, 0.3925, 0.3483, 0.3648, 0.3796, 0.3648, 0.3796, 0.3925, 0.3483, 0.3925, 0.3483, 0.4119, 0.3114, 0.4119, 0.3114, 0.4119, 0.3114, 0.4119, 0.3114, 0.3925, 0.3483, 0.3925, 0.3483, 0.4119, 0.3114, 0.4119, 0.3114, 0.4219, 0.2709, 0.4219, 0.2709, 0.4219, 0.2709, 0.4219, 0.2709, 0.4119, 0.3114, 0.4119, 0.3114, 0.4219, 0.2709, 0.4219, 0.2709, 0.4219, 0.2291, 0.4219, 0.2291, 0.4219, 0.2291, 0.4219, 0.2291, 0.4219, 0.2709, 0.4219, 0.2709, 0.4219, 0.2291, 0.4219, 0.2291, 0.4119, 0.1886, 0.4119, 0.1886, 0.4119, 0.1886, 0.4119, 0.1886, 0.4219, 0.2291, 0.4219, 0.2291])
me_cylinder.use_remesh_preserve_volume = False
me_cylinder.use_remesh_preserve_attributes = False
me_cylinder.use_mirror_vertex_groups = False
me_cylinder.update()

# ---- objects
ob_cube = bpy.data.objects.new('Cube', me_cube)
ob_light = bpy.data.objects.new('Light', light_light)
ob_camera = bpy.data.objects.new('Camera', cam_camera)
ob_cylinder = bpy.data.objects.new('Cylinder', me_cylinder)

# ---- transforms, parenting, visibility, modifiers, constraints
ob_cube.location = (0.0, 0.0, 0.0)
ob_cube.scale = (3.185, 1.0, 1.0)
ob_cube.lock_rotations_4d = False
ob_cube.empty_display_type = 'ARROWS'
ob_cube.lineart.crease_threshold = 0.0
ob_light.location = (4.076, 1.005, 5.904)
ob_light.rotation_euler = (0.6503, 0.05522, 1.866)
ob_light.lock_rotations_4d = False
ob_light.empty_display_type = 'ARROWS'
ob_light.color = (0.0, 0.0, 0.0, 0.0)
ob_light.lineart.crease_threshold = 0.0
ob_camera.location = (7.359, -6.926, 4.958)
ob_camera.rotation_euler = (1.109, 0.0, 0.8149)
ob_camera.lock_rotations_4d = False
ob_camera.empty_display_type = 'ARROWS'
ob_camera.color = (0.0, 0.0, 0.0, 0.0)
ob_camera.display_type = 'WIRE'
ob_camera.lineart.crease_threshold = 0.0
ob_cylinder.location = (0.0, 0.0, 1.49e-08)
ob_cylinder.rotation_euler = (-0.0, 1.571, 0.0)
ob_cylinder.scale = (0.1361, 0.1361, 0.1361)
ob_cylinder.lineart.crease_threshold = 0.0

# ---- collection membership
col_collection.objects.link(ob_cube)
col_collection.objects.link(ob_light)
col_collection.objects.link(ob_camera)
col_collection.objects.link(ob_cylinder)

# ---- scene / render settings (as saved in the file)
scene.camera = ob_camera
scene.frame_start = 1; scene.frame_end = 250; scene.frame_set(1)
scene.render.engine = 'BLENDER_EEVEE_NEXT'
scene.cycles.use_denoising = False
scene.cycles.samples = 128
scene.cycles.sampling_pattern = 'TABULATED_SOBOL'
scene.cycles.use_adaptive_sampling = False
scene.cycles.use_light_tree = False
scene.view_settings.view_transform = 'Filmic'
bpy.context.view_layer.update()
